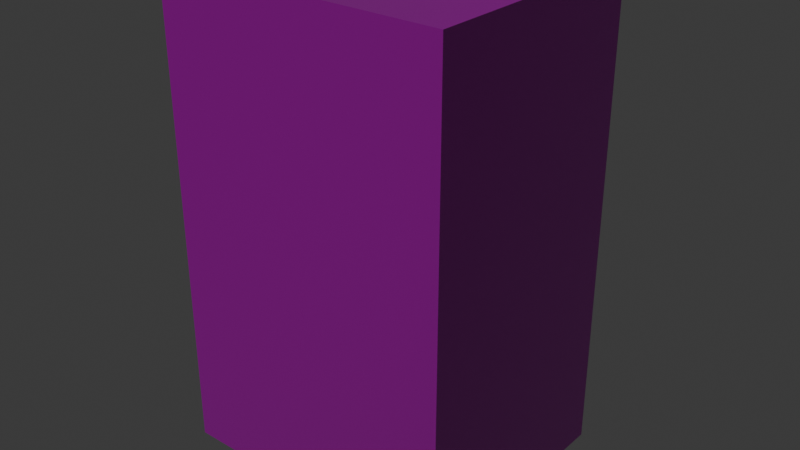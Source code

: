 # Source: safe.blend  (saved by Blender 5.0.118; exported with 4.5.12 LTS)
import bpy
from mathutils import Matrix  # noqa: F401  (used for matrix-valued properties, if any)

bpy.ops.wm.read_factory_settings(use_empty=True)
scene = bpy.context.scene
scene.name = 'Scene'

# ---- collections
col_collection = bpy.data.collections.new('Collection'); scene.collection.children.link(col_collection)

# ---- images (referenced by path relative to the original .blend; pixels are not part of the script)
import os
ASSET_DIR = os.environ.get("B2B_ASSET_DIR", "")  # directory of the original .blend (textures are referenced by path, not embedded)
HERE = os.path.dirname(os.path.abspath(__file__))  # packed textures are extracted next to this script under _unpacked/

def load_image(name, relpath, width, height, colorspace="sRGB"):
    """Load a texture the original file referenced (path relative to the .blend, or extracted next to this script)."""
    p = next((c for c in (os.path.join(HERE, relpath), os.path.join(ASSET_DIR, relpath)) if relpath and os.path.exists(c)), "")
    if p:
        img = bpy.data.images.load(p, check_existing=True)
        img.name = name
    else:  # same state as the original file: an image datablock whose file is absent (Cycles renders it pink)
        img = bpy.data.images.new(name, width, height)
        img.source = "FILE"
        img.filepath = "//" + (relpath or name)
    img.colorspace_settings.name = colorspace
    return img
img_safecolor = load_image('safeColor', 'Textures/safeColor.png', 1024, 1024, 'sRGB')
img_safenormal_png = load_image('safeNormal.png', 'Textures/safeNormal.png', 1024, 1024, 'Non-Color')

# ---- materials (node trees are filled in below, after node groups)
mat_darkness = bpy.data.materials.new('Darkness')
mat_darkness.alpha_threshold = 0.0
mat_darkness.use_backface_culling_lightprobe_volume = False
mat_darkness.roughness = 0.5
mat_darkness.line_color = (0.0, 0.0, 0.0, 1.0)
mat_safe = bpy.data.materials.new('safe')
mat_buttoms = bpy.data.materials.new('Buttoms')
mat_metall = bpy.data.materials.new('metall')
mat_color1 = bpy.data.materials.new('Color1')
mat_color2 = bpy.data.materials.new('Color2')
mat_color3 = bpy.data.materials.new('Color3')

# ---- node groups
ng_smooth_by_angle = bpy.data.node_groups.new('Smooth by Angle', 'GeometryNodeTree')
_s = ng_smooth_by_angle.interface.new_socket(name='Mesh', in_out='OUTPUT', socket_type='NodeSocketGeometry')
_s = ng_smooth_by_angle.interface.new_socket(name='Mesh', in_out='INPUT', socket_type='NodeSocketGeometry')
_s = ng_smooth_by_angle.interface.new_socket(name='Angle', in_out='INPUT', socket_type='NodeSocketFloat')
_s.subtype = 'ANGLE'
_s.default_value = 0.5236
_s.min_value = 0.0
_s.max_value = 3.142
_s.description = 'Maximum face angle for smooth edges'
_s = ng_smooth_by_angle.interface.new_socket(name='Ignore Sharpness', in_out='INPUT', socket_type='NodeSocketBool')
_s.force_non_field = True
ng_smooth_by_angle.is_modifier = True
_N = ng_smooth_by_angle.nodes; _L = ng_smooth_by_angle.links
n0 = _N.new('GeometryNodeSetShadeSmooth'); n0.name = 'Set Shade Smooth'; n0.location = (120, -80)
n0.domain = 'EDGE'
n1 = _N.new('GeometryNodeSetShadeSmooth'); n1.name = 'Set Shade Smooth.001'; n1.location = (300, -80)
n2 = _N.new('NodeGroupOutput'); n2.name = 'Group Output'; n2.location = (480, -80)
n3 = _N.new('GeometryNodeInputMeshEdgeAngle'); n3.name = 'Edge Angle'; n3.location = (-440, -240)
n4 = _N.new('NodeGroupInput'); n4.name = 'Group Input'; n4.location = (-80, -80)
n5 = _N.new('GeometryNodeInputEdgeSmooth'); n5.name = 'Is Edge Smooth'; n5.location = (-260, -120)
n6 = _N.new('GeometryNodeInputShadeSmooth'); n6.name = 'Is Shade Smooth'; n6.location = (-440, -397)
n7 = _N.new('FunctionNodeCompare'); n7.name = 'Compare'; n7.location = (-260, -260)
n7.operation = 'LESS_EQUAL'
n7.inputs[6].default_value = (0.0, 0.0, 0.0, 0.0)
n7.inputs[7].default_value = (0.0, 0.0, 0.0, 0.0)
n8 = _N.new('FunctionNodeBooleanMath'); n8.name = 'Boolean Math.001'; n8.location = (-80, -260)
n9 = _N.new('NodeGroupInput'); n9.name = 'Group Input.001'; n9.location = (-440, -329)
n10 = _N.new('NodeGroupInput'); n10.name = 'Group Input.002'; n10.location = (-259, -189)
n11 = _N.new('FunctionNodeBooleanMath'); n11.name = 'Boolean Math'; n11.location = (-80, -149)
n11.operation = 'OR'
n12 = _N.new('FunctionNodeBooleanMath'); n12.name = 'Boolean Math.002'; n12.location = (-260, -380)
n12.operation = 'OR'
n13 = _N.new('NodeGroupInput'); n13.name = 'Group Input.003'; n13.location = (-440, -460)
_L.new(n3.outputs[0], n7.inputs[0])
_L.new(n1.outputs[0], n2.inputs[0])
_L.new(n9.outputs[1], n7.inputs[1])
_L.new(n7.outputs[0], n8.inputs[0])
_L.new(n4.outputs[0], n0.inputs[0])
_L.new(n0.outputs[0], n1.inputs[0])
_L.new(n8.outputs[0], n0.inputs[2])
_L.new(n10.outputs[2], n11.inputs[1])
_L.new(n5.outputs[0], n11.inputs[0])
_L.new(n11.outputs[0], n0.inputs[1])
_L.new(n13.outputs[2], n12.inputs[1])
_L.new(n6.outputs[0], n12.inputs[0])
_L.new(n12.outputs[0], n8.inputs[1])
n2.is_active_output = True

# ---- material node trees
mat_darkness.use_nodes = True; mat_darkness.node_tree.nodes.clear()
_N = mat_darkness.node_tree.nodes; _L = mat_darkness.node_tree.links
n0 = _N.new('ShaderNodeOutputMaterial'); n0.name = 'Material Output'; n0.location = (200, 100)
n1 = _N.new('ShaderNodeBsdfPrincipled'); n1.name = 'Principled BSDF'; n1.location = (-200, 100)
n1.inputs[0].default_value = (0.0, 0.0, 0.0, 1.0)
n1.inputs[1].default_value = 1.0
n1.inputs[2].default_value = 1.0
_L.new(n1.outputs[0], n0.inputs[0])
n0.is_active_output = True
mat_safe.use_nodes = True; mat_safe.node_tree.nodes.clear()
_N = mat_safe.node_tree.nodes; _L = mat_safe.node_tree.links
n0 = _N.new('ShaderNodeBsdfPrincipled'); n0.name = 'Principled BSDF'; n0.location = (-200, 100)
n0.inputs[1].default_value = 0.7364
n0.inputs[2].default_value = 0.2273
n1 = _N.new('ShaderNodeOutputMaterial'); n1.name = 'Material Output'; n1.location = (200, 100)
n2 = _N.new('ShaderNodeTexImage'); n2.name = 'Image Texture'; n2.location = (30, -36)
n2.label = 'Base Color'
n2.image = img_safecolor
n3 = _N.new('ShaderNodeTexImage'); n3.name = 'Image Texture.002'; n3.location = (30, -316)
n3.label = 'Normal'
n3.image = img_safenormal_png
n4 = _N.new('ShaderNodeNormalMap'); n4.name = 'Normal Map'; n4.location = (-410, -30)
n4.uv_map = 'UVMap'
n4.inputs[0].default_value = 0.5
n5 = _N.new('NodeFrame'); n5.name = 'Frame.001'; n5.location = (-780, 336)
n5.label = 'Textures'
n5.width = 300
n2.parent = n5
n3.parent = n5
_L.new(n0.outputs[0], n1.inputs[0])
_L.new(n2.outputs[0], n0.inputs[0])
_L.new(n3.outputs[0], n4.inputs[1])
_L.new(n4.outputs[0], n0.inputs[5])
n1.is_active_output = True
mat_buttoms.use_nodes = True; mat_buttoms.node_tree.nodes.clear()
_N = mat_buttoms.node_tree.nodes; _L = mat_buttoms.node_tree.links
n0 = _N.new('ShaderNodeBsdfPrincipled'); n0.name = 'Principled BSDF'; n0.location = (-200, 100)
n0.inputs[0].default_value = (0.0, 0.0, 0.0, 1.0)
n1 = _N.new('ShaderNodeOutputMaterial'); n1.name = 'Material Output'; n1.location = (200, 100)
_L.new(n0.outputs[0], n1.inputs[0])
n1.is_active_output = True
mat_metall.use_nodes = True; mat_metall.node_tree.nodes.clear()
_N = mat_metall.node_tree.nodes; _L = mat_metall.node_tree.links
n0 = _N.new('ShaderNodeBsdfPrincipled'); n0.name = 'Principled BSDF'; n0.location = (-200, 100)
n0.inputs[0].default_value = (0.3947, 0.3947, 0.3947, 1.0)
n0.inputs[1].default_value = 1.0
n0.inputs[2].default_value = 0.3273
n1 = _N.new('ShaderNodeOutputMaterial'); n1.name = 'Material Output'; n1.location = (200, 100)
_L.new(n0.outputs[0], n1.inputs[0])
n1.is_active_output = True
mat_color1.use_nodes = True; mat_color1.node_tree.nodes.clear()
_N = mat_color1.node_tree.nodes; _L = mat_color1.node_tree.links
n0 = _N.new('ShaderNodeBsdfPrincipled'); n0.name = 'Principled BSDF'; n0.location = (-200, 100)
n0.inputs[0].default_value = (0.8, 0.0, 0.002029, 1.0)
n0.inputs[1].default_value = 1.0
n0.inputs[2].default_value = 0.0
n0.inputs[27].default_value = (0.7991, 0.0, 0.002124, 1.0)
n0.inputs[28].default_value = 0.4
n1 = _N.new('ShaderNodeOutputMaterial'); n1.name = 'Material Output'; n1.location = (200, 100)
_L.new(n0.outputs[0], n1.inputs[0])
n1.is_active_output = True
mat_color2.use_nodes = True; mat_color2.node_tree.nodes.clear()
_N = mat_color2.node_tree.nodes; _L = mat_color2.node_tree.links
n0 = _N.new('ShaderNodeBsdfPrincipled'); n0.name = 'Principled BSDF'; n0.location = (-194, 281)
n0.inputs[0].default_value = (0.00554, 0.0, 0.8, 1.0)
n0.inputs[1].default_value = 1.0
n0.inputs[2].default_value = 0.0
n0.inputs[27].default_value = (0.005605, 0.0, 0.7991, 1.0)
n0.inputs[28].default_value = 0.4
n1 = _N.new('ShaderNodeOutputMaterial'); n1.name = 'Material Output'; n1.location = (206, 281)
_L.new(n0.outputs[0], n1.inputs[0])
n1.is_active_output = True
mat_color3.use_nodes = True; mat_color3.node_tree.nodes.clear()
_N = mat_color3.node_tree.nodes; _L = mat_color3.node_tree.links
n0 = _N.new('ShaderNodeBsdfPrincipled'); n0.name = 'Principled BSDF'; n0.location = (-294, 369)
n0.inputs[0].default_value = (0.0, 0.8, 0.001703, 1.0)
n0.inputs[1].default_value = 1.0
n0.inputs[2].default_value = 0.0
n0.inputs[27].default_value = (0.0, 0.7991, 0.001821, 1.0)
n0.inputs[28].default_value = 0.4
n1 = _N.new('ShaderNodeOutputMaterial'); n1.name = 'Material Output'; n1.location = (106, 369)
_L.new(n0.outputs[0], n1.inputs[0])
n1.is_active_output = True

# ---- world
world_world = bpy.data.worlds.new('World'); scene.world = world_world
world_world.use_nodes = True; world_world.node_tree.nodes.clear()
_N = world_world.node_tree.nodes; _L = world_world.node_tree.links
n0 = _N.new('ShaderNodeOutputWorld'); n0.name = 'World Output'; n0.location = (200, 100)
n1 = _N.new('ShaderNodeBackground'); n1.name = 'Background'; n1.location = (-200, 100)
n1.inputs[0].default_value = (0.05088, 0.05088, 0.05088, 1.0)
_L.new(n1.outputs[0], n0.inputs[0])
n0.is_active_output = True
world_world.color = (0.05088, 0.05088, 0.05088)
world_world.sun_shadow_jitter_overblur = 0.0

# ---- meshes
me_cube = bpy.data.meshes.new('Cube')
me_cube.from_pydata([(0.2559, 0.2076, 0.4276), (0.2559, 0.2076, -0.4276), (0.2749, -0.2424, 0.4465), (0.2749, -0.2424, -0.4465), (-0.2559, 0.2076, 0.4276), (-0.2559, 0.2076, -0.4276), (-0.2749, -0.2424, 0.4465), (-0.2749, -0.2424, -0.4465), (0.2749, 0.2076, -0.4465), (-0.2749, 0.2076, -0.4465), (0.2749, 0.2076, 0.4465), (-0.2749, 0.2076, 0.4465), (0.2511, 0.1674, -0.4221), (-0.2511, 0.1674, -0.4221), (0.2511, 0.1674, 0.4221), (-0.2511, 0.1674, 0.4221), (0.2559, 0.1676, -0.4276), (-0.2559, 0.1676, -0.4276), (0.2559, 0.1676, 0.4276), (-0.2559, 0.1676, 0.4276), (0.2511, 0.2078, -0.4221), (-0.2511, 0.2078, -0.4221), (0.2511, 0.2078, 0.4221), (-0.2511, 0.2078, 0.4221), (0.1486, 0.1645, -0.473), (0.1486, 0.1732, -0.4276), (0.1573, 0.1622, -0.473), (0.1617, 0.1697, -0.4276), (0.1637, 0.1558, -0.473), (0.1712, 0.1602, -0.4276), (0.166, 0.1472, -0.473), (0.1747, 0.1472, -0.4276), (0.1637, 0.1385, -0.473), (0.1712, 0.1341, -0.4276), (0.1573, 0.1321, -0.473), (0.1617, 0.1246, -0.4276), (0.1486, 0.1298, -0.473), (0.1486, 0.1211, -0.4276), (0.14, 0.1321, -0.473), (0.1356, 0.1246, -0.4276), (0.1336, 0.1385, -0.473), (0.1261, 0.1341, -0.4276), (0.1313, 0.1472, -0.473), (0.1226, 0.1472, -0.4276), (0.1336, 0.1558, -0.473), (0.1261, 0.1602, -0.4276), (0.14, 0.1622, -0.473), (0.1356, 0.1697, -0.4276), (-0.1486, 0.1645, -0.473), (-0.1486, 0.1732, -0.4276), (-0.1573, 0.1622, -0.473), (-0.1617, 0.1697, -0.4276), (-0.1637, 0.1558, -0.473), (-0.1712, 0.1602, -0.4276), (-0.166, 0.1472, -0.473), (-0.1747, 0.1472, -0.4276), (-0.1637, 0.1385, -0.473), (-0.1712, 0.1341, -0.4276), (-0.1573, 0.1321, -0.473), (-0.1617, 0.1246, -0.4276), (-0.1486, 0.1298, -0.473), (-0.1486, 0.1211, -0.4276), (-0.14, 0.1321, -0.473), (-0.1356, 0.1246, -0.4276), (-0.1336, 0.1385, -0.473), (-0.1261, 0.1341, -0.4276), (-0.1313, 0.1472, -0.473), (-0.1226, 0.1472, -0.4276), (-0.1336, 0.1558, -0.473), (-0.1261, 0.1602, -0.4276), (-0.14, 0.1622, -0.473), (-0.1356, 0.1697, -0.4276), (0.1486, -0.1645, -0.473), (0.1486, -0.1732, -0.4276), (0.1573, -0.1622, -0.473), (0.1617, -0.1697, -0.4276), (0.1637, -0.1558, -0.473), (0.1712, -0.1602, -0.4276), (0.166, -0.1472, -0.473), (0.1747, -0.1472, -0.4276), (0.1637, -0.1385, -0.473), (0.1712, -0.1341, -0.4276), (0.1573, -0.1321, -0.473), (0.1617, -0.1246, -0.4276), (0.1486, -0.1298, -0.473), (0.1486, -0.1211, -0.4276), (0.14, -0.1321, -0.473), (0.1356, -0.1246, -0.4276), (0.1336, -0.1385, -0.473), (0.1261, -0.1341, -0.4276), (0.1313, -0.1472, -0.473), (0.1226, -0.1472, -0.4276), (0.1336, -0.1558, -0.473), (0.1261, -0.1602, -0.4276), (0.14, -0.1622, -0.473), (0.1356, -0.1697, -0.4276), (-0.1486, -0.1645, -0.473), (-0.1486, -0.1732, -0.4276), (-0.1573, -0.1622, -0.473), (-0.1617, -0.1697, -0.4276), (-0.1637, -0.1558, -0.473), (-0.1712, -0.1602, -0.4276), (-0.166, -0.1472, -0.473), (-0.1747, -0.1472, -0.4276), (-0.1637, -0.1385, -0.473), (-0.1712, -0.1341, -0.4276), (-0.1573, -0.1321, -0.473), (-0.1617, -0.1246, -0.4276), (-0.1486, -0.1298, -0.473), (-0.1486, -0.1211, -0.4276), (-0.14, -0.1321, -0.473), (-0.1356, -0.1246, -0.4276), (-0.1336, -0.1385, -0.473), (-0.1261, -0.1341, -0.4276), (-0.1313, -0.1472, -0.473), (-0.1226, -0.1472, -0.4276), (-0.1336, -0.1558, -0.473), (-0.1261, -0.1602, -0.4276), (-0.14, -0.1622, -0.473), (-0.1356, -0.1697, -0.4276), (-0.1175, 0.227, -0.03986), (-0.1175, 0.1874, -0.04853), (-0.1307, 0.227, -0.03724), (-0.134, 0.1874, -0.04525), (-0.1418, 0.227, -0.02977), (-0.148, 0.1874, -0.0359), (-0.1493, 0.227, -0.01859), (-0.1573, 0.1874, -0.02191), (-0.1519, 0.227, -0.005403), (-0.1606, 0.1874, -0.005403), (-0.1493, 0.227, 0.007783), (-0.1573, 0.1874, 0.0111), (-0.1418, 0.227, 0.01896), (-0.148, 0.1874, 0.0251), (-0.1307, 0.227, 0.02643), (-0.134, 0.1874, 0.03444), (-0.1175, 0.227, 0.02905), (-0.1175, 0.1874, 0.03773), (-0.1043, 0.227, 0.02643), (-0.09311, 0.227, 0.01896), (-0.08564, 0.227, 0.007783), (-0.08302, 0.227, -0.005403), (-0.08564, 0.227, -0.01859), (-0.09311, 0.227, -0.02977), (-0.1043, 0.227, -0.03724), (-0.1175, 0.2175, -0.04853), (-0.134, 0.2175, -0.04525), (-0.148, 0.2175, -0.0359), (-0.1573, 0.2175, -0.02191), (-0.1606, 0.2175, -0.005403), (-0.1573, 0.2175, 0.0111), (-0.148, 0.2175, 0.0251), (-0.134, 0.2175, 0.03444), (-0.1175, 0.2175, 0.03773), (-0.101, 0.2175, 0.03444), (-0.08698, 0.2175, 0.0251), (-0.07763, 0.2175, 0.0111), (-0.07434, 0.2175, -0.005403), (-0.07763, 0.2175, -0.02191), (-0.08698, 0.2175, -0.0359), (-0.101, 0.2175, -0.04525), (0.06952, 0.1874, -0.04853), (0.06952, 0.1874, 0.03773), (0.08602, 0.1874, 0.03444), (0.1, 0.1874, 0.0251), (0.1094, 0.1874, 0.0111), (0.1126, 0.1874, -0.005403), (0.1094, 0.1874, -0.02191), (0.1, 0.1874, -0.0359), (0.08602, 0.1874, -0.04525), (0.06952, 0.2175, -0.04853), (0.06952, 0.2175, 0.03773), (0.08602, 0.2175, 0.03444), (0.1, 0.2175, 0.0251), (0.1094, 0.2175, 0.0111), (0.1126, 0.2175, -0.005403), (0.1094, 0.2175, -0.02191), (0.1, 0.2175, -0.0359), (0.08602, 0.2175, -0.04525), (-0.1175, 0.2278, -0.01844), (-0.1225, 0.2278, -0.01745), (-0.1267, 0.2278, -0.01462), (-0.1295, 0.2278, -0.01039), (-0.1295, 0.2278, -0.0004134), (-0.1267, 0.2278, 0.003817), (-0.1225, 0.2278, 0.006643), (-0.1175, 0.2278, 0.007636), (-0.1125, 0.2278, 0.006643), (-0.1083, 0.2278, 0.003817), (-0.1054, 0.2278, -0.0004134), (-0.1054, 0.2278, -0.01039), (-0.1083, 0.2278, -0.01462), (-0.1125, 0.2278, -0.01745), (-0.1175, 0.2335, -0.04549), (-0.1175, 0.2329, -0.04853), (-0.134, 0.2329, -0.04525), (-0.1328, 0.2335, -0.04244), (-0.148, 0.2329, -0.0359), (-0.1458, 0.2335, -0.03375), (-0.1573, 0.2329, -0.02191), (-0.1545, 0.2335, -0.02074), (-0.1606, 0.2329, -0.005403), (-0.1576, 0.2335, -0.005403), (-0.1573, 0.2329, 0.0111), (-0.1545, 0.2335, 0.009936), (-0.148, 0.2329, 0.0251), (-0.1458, 0.2335, 0.02294), (-0.134, 0.2329, 0.03444), (-0.1328, 0.2335, 0.03163), (-0.1175, 0.2329, 0.03773), (-0.1175, 0.2335, 0.03468), (-0.101, 0.2329, 0.03444), (-0.1021, 0.2335, 0.03163), (-0.08698, 0.2329, 0.0251), (-0.08913, 0.2335, 0.02294), (-0.07763, 0.2329, 0.0111), (-0.08044, 0.2335, 0.009936), (-0.07434, 0.2329, -0.005403), (-0.07739, 0.2335, -0.005403), (-0.07763, 0.2329, -0.02191), (-0.08044, 0.2335, -0.02074), (-0.08698, 0.2329, -0.0359), (-0.08913, 0.2335, -0.03375), (-0.101, 0.2329, -0.04525), (-0.1021, 0.2335, -0.04244), (-0.1175, 0.2411, -0.03612), (-0.1292, 0.2411, -0.03378), (-0.1392, 0.2411, -0.02713), (-0.1459, 0.2411, -0.01039), (-0.1482, 0.2411, -0.005403), (-0.1459, 0.2411, -0.0004134), (-0.1392, 0.2411, 0.01632), (-0.1292, 0.2411, 0.02298), (-0.1175, 0.2411, 0.02532), (-0.1057, 0.2411, 0.02298), (-0.09575, 0.2411, 0.01632), (-0.08909, 0.2411, -0.0004135), (-0.08675, 0.2411, -0.005403), (-0.08909, 0.2411, -0.01039), (-0.09575, 0.2411, -0.02713), (-0.1057, 0.2411, -0.03378), (-0.1386, 0.25, -0.007937), (-0.1403, 0.25, -0.005403), (-0.1386, 0.25, -0.002869), (-0.09634, 0.25, -0.002869), (-0.0946, 0.25, -0.005403), (-0.09634, 0.25, -0.007937), (-0.1295, 0.25, -0.01039), (-0.1305, 0.25, -0.005403), (-0.1295, 0.25, -0.0004134), (-0.1054, 0.25, -0.0004134), (-0.1044, 0.25, -0.005403), (-0.1054, 0.25, -0.01039), (-0.05538, 0.223, 0.0002702), (-0.05538, 0.223, 0.0289), (-0.05538, 0.231, 0.0002702), (-0.05538, 0.231, 0.0289), (-0.02675, 0.223, 0.0002702), (-0.02675, 0.223, 0.0289), (-0.02675, 0.231, 0.0002702), (-0.02675, 0.231, 0.0289), (-0.009157, 0.223, 0.0002702), (-0.009157, 0.223, 0.0289), (-0.009157, 0.231, 0.0002702), (-0.009157, 0.231, 0.0289), (0.01947, 0.223, 0.0002702), (0.01947, 0.223, 0.0289), (0.01947, 0.231, 0.0002702), (0.01947, 0.231, 0.0289), (0.03707, 0.223, 0.0002702), (0.03707, 0.223, 0.0289), (0.03707, 0.231, 0.0002702), (0.03707, 0.231, 0.0289), (0.06569, 0.223, 0.0002702), (0.06569, 0.223, 0.0289), (0.06569, 0.231, 0.0002702), (0.06569, 0.231, 0.0289), (-0.04107, 0.2267, -0.01179), (-0.04107, 0.197, -0.01179), (-0.03538, 0.2267, -0.01292), (-0.03538, 0.197, -0.01292), (-0.03056, 0.2267, -0.01614), (-0.03056, 0.197, -0.01614), (-0.02733, 0.2267, -0.02097), (-0.02733, 0.197, -0.02097), (-0.0262, 0.2267, -0.02665), (-0.0262, 0.197, -0.02665), (-0.02733, 0.2267, -0.03234), (-0.02733, 0.197, -0.03234), (-0.03056, 0.2267, -0.03716), (-0.03056, 0.197, -0.03716), (-0.03538, 0.2267, -0.04039), (-0.03538, 0.197, -0.04039), (-0.04107, 0.2267, -0.04152), (-0.04107, 0.197, -0.04152), (-0.04676, 0.2267, -0.04039), (-0.04676, 0.197, -0.04039), (-0.05158, 0.2267, -0.03716), (-0.05158, 0.197, -0.03716), (-0.0548, 0.2267, -0.03234), (-0.0548, 0.197, -0.03234), (-0.05593, 0.2267, -0.02665), (-0.05593, 0.197, -0.02665), (-0.0548, 0.2267, -0.02097), (-0.0548, 0.197, -0.02097), (-0.05158, 0.2267, -0.01614), (-0.05158, 0.197, -0.01614), (-0.04676, 0.2267, -0.01292), (-0.04676, 0.197, -0.01292), (0.005156, 0.2267, -0.01179), (0.005156, 0.197, -0.01179), (0.01084, 0.2267, -0.01292), (0.01084, 0.197, -0.01292), (0.01567, 0.2267, -0.01614), (0.01567, 0.197, -0.01614), (0.01889, 0.2267, -0.02097), (0.01889, 0.197, -0.02097), (0.02002, 0.2267, -0.02665), (0.02002, 0.197, -0.02665), (0.01889, 0.2267, -0.03234), (0.01889, 0.197, -0.03234), (0.01567, 0.2267, -0.03716), (0.01567, 0.197, -0.03716), (0.01084, 0.2267, -0.04039), (0.01084, 0.197, -0.04039), (0.005156, 0.2267, -0.04152), (0.005156, 0.197, -0.04152), (-0.0005322, 0.2267, -0.04039), (-0.0005322, 0.197, -0.04039), (-0.005354, 0.2267, -0.03716), (-0.005354, 0.197, -0.03716), (-0.008577, 0.2267, -0.03234), (-0.008577, 0.197, -0.03234), (-0.009708, 0.2267, -0.02665), (-0.009708, 0.197, -0.02665), (-0.008577, 0.2267, -0.02097), (-0.008577, 0.197, -0.02097), (-0.005354, 0.2267, -0.01614), (-0.005354, 0.197, -0.01614), (-0.0005322, 0.2267, -0.01292), (-0.0005322, 0.197, -0.01292), (0.05138, 0.2267, -0.01179), (0.05138, 0.197, -0.01179), (0.05707, 0.2267, -0.01292), (0.05707, 0.197, -0.01292), (0.06189, 0.2267, -0.01614), (0.06189, 0.197, -0.01614), (0.06511, 0.2267, -0.02097), (0.06511, 0.197, -0.02097), (0.06624, 0.2267, -0.02665), (0.06624, 0.197, -0.02665), (0.06511, 0.2267, -0.03234), (0.06511, 0.197, -0.03234), (0.06189, 0.2267, -0.03716), (0.06189, 0.197, -0.03716), (0.05707, 0.2267, -0.04039), (0.05707, 0.197, -0.04039), (0.05138, 0.2267, -0.04152), (0.05138, 0.197, -0.04152), (0.04569, 0.2267, -0.04039), (0.04569, 0.197, -0.04039), (0.04087, 0.2267, -0.03716), (0.04087, 0.197, -0.03716), (0.03765, 0.2267, -0.03234), (0.03765, 0.197, -0.03234), (0.03652, 0.2267, -0.02665), (0.03652, 0.197, -0.02665), (0.03765, 0.2267, -0.02097), (0.03765, 0.197, -0.02097), (0.04087, 0.2267, -0.01614), (0.04087, 0.197, -0.01614), (0.04569, 0.2267, -0.01292), (0.04569, 0.197, -0.01292), (-0.04107, 0.2345, -0.01643), (-0.03975, 0.2345, -0.01721), (-0.03975, 0.2345, -0.0361), (-0.04107, 0.2345, -0.03688), (-0.04239, 0.2345, -0.0361), (-0.04239, 0.2345, -0.01721), (0.005156, 0.2345, -0.01643), (0.006476, 0.2345, -0.01721), (0.006476, 0.2345, -0.0361), (0.005156, 0.2345, -0.03688), (0.003836, 0.2345, -0.0361), (0.003836, 0.2345, -0.01721), (0.05138, 0.2345, -0.01643), (0.0527, 0.2345, -0.01721), (0.0527, 0.2345, -0.0361), (0.05138, 0.2345, -0.03688), (0.05006, 0.2345, -0.0361), (0.05006, 0.2345, -0.01721), (-0.05725, 0.2002, -0.004186), (-0.05984, 0.2002, -0.001598), (-0.05854, 0.2002, -0.00384), (-0.05949, 0.2002, -0.002891), (-0.05725, 0.2002, 0.03335), (-0.05984, 0.2002, 0.03077), (-0.05854, 0.2002, 0.03301), (-0.05949, 0.2002, 0.03206), (-0.05725, 0.2252, -0.004186), (-0.05984, 0.2252, -0.001598), (-0.05725, 0.2278, -0.001598), (-0.05854, 0.2252, -0.00384), (-0.05725, 0.2265, -0.00384), (-0.05849, 0.2265, -0.003505), (-0.05949, 0.2265, -0.001598), (-0.05949, 0.2252, -0.002891), (-0.05916, 0.2265, -0.002836), (-0.05725, 0.2275, -0.002891), (-0.05854, 0.2275, -0.001598), (-0.05849, 0.2271, -0.002836), (-0.05725, 0.2252, 0.03335), (-0.05725, 0.2278, 0.03077), (-0.05984, 0.2252, 0.03077), (-0.05725, 0.2265, 0.03301), (-0.05854, 0.2252, 0.03301), (-0.05849, 0.2265, 0.03267), (-0.05854, 0.2275, 0.03077), (-0.05725, 0.2275, 0.03206), (-0.05849, 0.2271, 0.032), (-0.05949, 0.2252, 0.03206), (-0.05949, 0.2265, 0.03077), (-0.05916, 0.2265, 0.032), (-0.02489, 0.2002, -0.004186), (-0.0223, 0.2002, -0.001598), (-0.02359, 0.2002, -0.00384), (-0.02264, 0.2002, -0.002891), (-0.02489, 0.2002, 0.03335), (-0.0223, 0.2002, 0.03077), (-0.02359, 0.2002, 0.03301), (-0.02264, 0.2002, 0.03206), (-0.02489, 0.2252, -0.004186), (-0.02489, 0.2278, -0.001598), (-0.0223, 0.2252, -0.001598), (-0.02489, 0.2265, -0.00384), (-0.02359, 0.2252, -0.00384), (-0.02365, 0.2265, -0.003505), (-0.02359, 0.2275, -0.001598), (-0.02489, 0.2275, -0.002891), (-0.02365, 0.2271, -0.002836), (-0.02264, 0.2252, -0.002891), (-0.02264, 0.2265, -0.001598), (-0.02298, 0.2265, -0.002836), (-0.02489, 0.2252, 0.03335), (-0.0223, 0.2252, 0.03077), (-0.02489, 0.2278, 0.03077), (-0.02359, 0.2252, 0.03301), (-0.02489, 0.2265, 0.03301), (-0.02365, 0.2265, 0.03267), (-0.02264, 0.2265, 0.03077), (-0.02264, 0.2252, 0.03206), (-0.02298, 0.2265, 0.032), (-0.02489, 0.2275, 0.03206), (-0.02359, 0.2275, 0.03077), (-0.02365, 0.2271, 0.032), (-0.01103, 0.2002, -0.004186), (-0.01361, 0.2002, -0.001598), (-0.01232, 0.2002, -0.00384), (-0.01327, 0.2002, -0.002891), (-0.01103, 0.2002, 0.03335), (-0.01361, 0.2002, 0.03077), (-0.01232, 0.2002, 0.03301), (-0.01327, 0.2002, 0.03206), (-0.01103, 0.2252, -0.004186), (-0.01361, 0.2252, -0.001598), (-0.01103, 0.2278, -0.001598), (-0.01232, 0.2252, -0.00384), (-0.01103, 0.2265, -0.00384), (-0.01226, 0.2265, -0.003505), (-0.01327, 0.2265, -0.001598), (-0.01327, 0.2252, -0.002891), (-0.01293, 0.2265, -0.002836), (-0.01103, 0.2275, -0.002891), (-0.01232, 0.2275, -0.001598), (-0.01226, 0.2271, -0.002836), (-0.01103, 0.2252, 0.03335), (-0.01103, 0.2278, 0.03077), (-0.01361, 0.2252, 0.03077), (-0.01103, 0.2265, 0.03301), (-0.01232, 0.2252, 0.03301), (-0.01226, 0.2265, 0.03267), (-0.01232, 0.2275, 0.03077), (-0.01103, 0.2275, 0.03206), (-0.01226, 0.2271, 0.032), (-0.01327, 0.2252, 0.03206), (-0.01327, 0.2265, 0.03077), (-0.01293, 0.2265, 0.032), (0.02134, 0.2002, -0.004186), (0.02393, 0.2002, -0.001598), (0.02263, 0.2002, -0.00384), (0.02358, 0.2002, -0.002891), (0.02134, 0.2002, 0.03335), (0.02393, 0.2002, 0.03077), (0.02263, 0.2002, 0.03301), (0.02358, 0.2002, 0.03206), (0.02134, 0.2252, -0.004186), (0.02134, 0.2278, -0.001598), (0.02393, 0.2252, -0.001598), (0.02134, 0.2265, -0.00384), (0.02263, 0.2252, -0.00384), (0.02258, 0.2265, -0.003505), (0.02263, 0.2275, -0.001598), (0.02134, 0.2275, -0.002891), (0.02258, 0.2271, -0.002836), (0.02358, 0.2252, -0.002891), (0.02358, 0.2265, -0.001598), (0.02324, 0.2265, -0.002836), (0.02134, 0.2252, 0.03335), (0.02393, 0.2252, 0.03077), (0.02134, 0.2278, 0.03077), (0.02263, 0.2252, 0.03301), (0.02134, 0.2265, 0.03301), (0.02258, 0.2265, 0.03267), (0.02358, 0.2265, 0.03077), (0.02358, 0.2252, 0.03206), (0.02324, 0.2265, 0.032), (0.02134, 0.2275, 0.03206), (0.02263, 0.2275, 0.03077), (0.02258, 0.2271, 0.032), (0.0352, 0.2002, -0.004186), (0.03261, 0.2002, -0.001598), (0.03391, 0.2002, -0.00384), (0.03296, 0.2002, -0.002891), (0.0352, 0.2002, 0.03335), (0.03261, 0.2002, 0.03077), (0.03391, 0.2002, 0.03301), (0.03296, 0.2002, 0.03206), (0.0352, 0.2252, -0.004186), (0.03261, 0.2252, -0.001598), (0.0352, 0.2278, -0.001598), (0.03391, 0.2252, -0.00384), (0.0352, 0.2265, -0.00384), (0.03396, 0.2265, -0.003505), (0.03296, 0.2265, -0.001598), (0.03296, 0.2252, -0.002891), (0.03329, 0.2265, -0.002836), (0.0352, 0.2275, -0.002891), (0.03391, 0.2275, -0.001598), (0.03396, 0.2271, -0.002836), (0.0352, 0.2252, 0.03335), (0.0352, 0.2278, 0.03077), (0.03261, 0.2252, 0.03077), (0.0352, 0.2265, 0.03301), (0.03391, 0.2252, 0.03301), (0.03396, 0.2265, 0.03267), (0.03391, 0.2275, 0.03077), (0.0352, 0.2275, 0.03206), (0.03396, 0.2271, 0.032), (0.03296, 0.2252, 0.03206), (0.03296, 0.2265, 0.03077), (0.03329, 0.2265, 0.032), (0.06756, 0.2002, -0.004186), (0.07015, 0.2002, -0.001598), (0.06885, 0.2002, -0.00384), (0.0698, 0.2002, -0.002891), (0.06756, 0.2002, 0.03335), (0.07015, 0.2002, 0.03077), (0.06885, 0.2002, 0.03301), (0.0698, 0.2002, 0.03206), (0.06756, 0.2252, -0.004186), (0.06756, 0.2278, -0.001598), (0.07015, 0.2252, -0.001598), (0.06756, 0.2265, -0.00384), (0.06885, 0.2252, -0.00384), (0.0688, 0.2265, -0.003505), (0.06885, 0.2275, -0.001598), (0.06756, 0.2275, -0.002891), (0.0688, 0.2271, -0.002836), (0.0698, 0.2252, -0.002891), (0.0698, 0.2265, -0.001598), (0.06947, 0.2265, -0.002836), (0.06756, 0.2252, 0.03335), (0.07015, 0.2252, 0.03077), (0.06756, 0.2278, 0.03077), (0.06885, 0.2252, 0.03301), (0.06756, 0.2265, 0.03301), (0.0688, 0.2265, 0.03267), (0.0698, 0.2265, 0.03077), (0.0698, 0.2252, 0.03206), (0.06947, 0.2265, 0.032), (0.06756, 0.2275, 0.03206), (0.06885, 0.2275, 0.03077), (0.0688, 0.2271, 0.032)], [], [(10, 11, 6, 2), (3, 2, 6, 7), (7, 6, 11, 9), (9, 8, 3, 7), (8, 10, 2, 3), (5, 4, 19, 17), (5, 1, 8, 9), (1, 0, 10, 8), (4, 5, 9, 11), (0, 4, 11, 10), (14, 12, 20, 22), (1, 5, 17, 16), (4, 0, 18, 19), (0, 1, 16, 18), (13, 12, 16, 17), (12, 14, 18, 16), (15, 13, 17, 19), (14, 15, 19, 18), (21, 23, 22, 20), (13, 15, 23, 21), (12, 13, 21, 20), (15, 14, 22, 23), (24, 25, 27, 26), (26, 27, 29, 28), (28, 29, 31, 30), (30, 31, 33, 32), (32, 33, 35, 34), (34, 35, 37, 36), (36, 37, 39, 38), (38, 39, 41, 40), (40, 41, 43, 42), (42, 43, 45, 44), (27, 25, 47, 45, 43, 41, 39, 37, 35, 33, 31, 29), (44, 45, 47, 46), (46, 47, 25, 24), (24, 26, 28, 30, 32, 34, 36, 38, 40, 42, 44, 46), (48, 50, 51, 49), (50, 52, 53, 51), (52, 54, 55, 53), (54, 56, 57, 55), (56, 58, 59, 57), (58, 60, 61, 59), (60, 62, 63, 61), (62, 64, 65, 63), (64, 66, 67, 65), (66, 68, 69, 67), (51, 53, 55, 57, 59, 61, 63, 65, 67, 69, 71, 49), (68, 70, 71, 69), (70, 48, 49, 71), (48, 70, 68, 66, 64, 62, 60, 58, 56, 54, 52, 50), (72, 74, 75, 73), (74, 76, 77, 75), (76, 78, 79, 77), (78, 80, 81, 79), (80, 82, 83, 81), (82, 84, 85, 83), (84, 86, 87, 85), (86, 88, 89, 87), (88, 90, 91, 89), (90, 92, 93, 91), (75, 77, 79, 81, 83, 85, 87, 89, 91, 93, 95, 73), (92, 94, 95, 93), (94, 72, 73, 95), (72, 94, 92, 90, 88, 86, 84, 82, 80, 78, 76, 74), (96, 97, 99, 98), (98, 99, 101, 100), (100, 101, 103, 102), (102, 103, 105, 104), (104, 105, 107, 106), (106, 107, 109, 108), (108, 109, 111, 110), (110, 111, 113, 112), (112, 113, 115, 114), (114, 115, 117, 116), (99, 97, 119, 117, 115, 113, 111, 109, 107, 105, 103, 101), (116, 117, 119, 118), (118, 119, 97, 96), (96, 98, 100, 102, 104, 106, 108, 110, 112, 114, 116, 118), (145, 121, 123, 146), (146, 123, 125, 147), (147, 125, 127, 148), (148, 127, 129, 149), (149, 129, 131, 150), (150, 131, 133, 151), (151, 133, 135, 152), (152, 135, 137, 153), (155, 154, 172, 173), (156, 155, 173, 174), (121, 145, 170, 161), (157, 156, 174, 175), (158, 157, 175, 176), (171, 162, 163, 172), (172, 163, 164, 173), (173, 164, 165, 174), (174, 165, 166, 175), (175, 166, 167, 176), (176, 167, 168, 177), (177, 168, 169, 178), (178, 169, 161, 170), (153, 137, 162, 171), (154, 153, 171, 172), (145, 160, 178, 170), (160, 159, 177, 178), (159, 158, 176, 177), (140, 141, 237, 236), (183, 184, 185, 186, 187, 188, 189), (128, 130, 230, 229), (141, 142, 238, 237), (130, 132, 231, 230), (142, 143, 239, 238), (132, 134, 232, 231), (143, 144, 240, 239), (134, 136, 233, 232), (120, 122, 226, 225), (144, 120, 225, 240), (136, 138, 234, 233), (122, 124, 227, 226), (138, 139, 235, 234), (124, 126, 228, 227), (139, 140, 236, 235), (126, 128, 229, 228), (194, 195, 196, 193), (195, 197, 198, 196), (197, 199, 200, 198), (199, 201, 202, 200), (201, 203, 204, 202), (203, 205, 206, 204), (205, 207, 208, 206), (207, 209, 210, 208), (209, 211, 212, 210), (211, 213, 214, 212), (213, 215, 216, 214), (215, 217, 218, 216), (217, 219, 220, 218), (219, 221, 222, 220), (221, 223, 224, 222), (223, 194, 193, 224), (122, 120, 193, 196), (223, 160, 145, 194), (194, 145, 146, 195), (120, 144, 224, 193), (195, 146, 147, 197), (124, 122, 196, 198), (197, 147, 148, 199), (126, 124, 198, 200), (199, 148, 149, 201), (128, 126, 200, 202), (201, 149, 150, 203), (130, 128, 202, 204), (203, 150, 151, 205), (132, 130, 204, 206), (205, 151, 152, 207), (134, 132, 206, 208), (207, 152, 153, 209), (136, 134, 208, 210), (209, 153, 154, 211), (138, 136, 210, 212), (211, 154, 155, 213), (139, 138, 212, 214), (213, 155, 156, 215), (140, 139, 214, 216), (215, 156, 157, 217), (141, 140, 216, 218), (217, 157, 158, 219), (142, 141, 218, 220), (219, 158, 159, 221), (143, 142, 220, 222), (221, 159, 160, 223), (144, 143, 222, 224), (180, 179, 225, 226), (181, 180, 226, 227), (182, 181, 227, 228), (238, 190, 252, 246), (183, 189, 250, 249), (184, 183, 230, 231), (185, 184, 231, 232), (186, 185, 232, 233), (187, 186, 233, 234), (188, 187, 234, 235), (189, 188, 235, 236), (236, 237, 245, 244), (229, 230, 243, 242), (191, 190, 238, 239), (192, 191, 239, 240), (179, 192, 240, 225), (248, 247, 241, 242), (230, 183, 249, 243), (182, 190, 191, 192, 179, 180, 181), (249, 248, 242, 243), (251, 250, 244, 245), (252, 251, 245, 246), (250, 251, 252, 247, 248, 249), (237, 238, 246, 245), (182, 228, 241, 247), (190, 182, 247, 252), (228, 229, 242, 241), (189, 236, 244, 250), (253, 254, 256, 255), (255, 256, 260, 259), (259, 260, 258, 257), (255, 259, 257, 253), (260, 256, 254, 258), (261, 262, 264, 263), (263, 264, 268, 267), (267, 268, 266, 265), (263, 267, 265, 261), (268, 264, 262, 266), (269, 270, 272, 271), (271, 272, 276, 275), (275, 276, 274, 273), (271, 275, 273, 269), (276, 272, 270, 274), (277, 278, 280, 279), (279, 280, 282, 281), (281, 282, 284, 283), (283, 284, 286, 285), (285, 286, 288, 287), (287, 288, 290, 289), (289, 290, 292, 291), (291, 292, 294, 293), (293, 294, 296, 295), (295, 296, 298, 297), (297, 298, 300, 299), (299, 300, 302, 301), (301, 302, 304, 303), (303, 304, 306, 305), (305, 306, 308, 307), (307, 308, 278, 277), (293, 295, 377, 376), (309, 310, 312, 311), (311, 312, 314, 313), (313, 314, 316, 315), (315, 316, 318, 317), (317, 318, 320, 319), (319, 320, 322, 321), (321, 322, 324, 323), (323, 324, 326, 325), (325, 326, 328, 327), (327, 328, 330, 329), (329, 330, 332, 331), (331, 332, 334, 333), (333, 334, 336, 335), (335, 336, 338, 337), (337, 338, 340, 339), (339, 340, 310, 309), (357, 359, 389, 388), (341, 342, 344, 343), (343, 344, 346, 345), (345, 346, 348, 347), (347, 348, 350, 349), (349, 350, 352, 351), (351, 352, 354, 353), (353, 354, 356, 355), (355, 356, 358, 357), (357, 358, 360, 359), (359, 360, 362, 361), (361, 362, 364, 363), (363, 364, 366, 365), (365, 366, 368, 367), (367, 368, 370, 369), (369, 370, 372, 371), (371, 372, 342, 341), (307, 277, 373, 378), (373, 374, 375, 376, 377, 378), (355, 343, 345, 347, 349, 351, 353), (371, 359, 361, 363, 365, 367, 369), (323, 311, 313, 315, 317, 319, 321), (339, 327, 329, 331, 333, 335, 337), (307, 295, 297, 299, 301, 303, 305), (291, 279, 281, 283, 285, 287, 289), (379, 380, 381, 382, 383, 384), (385, 386, 387, 388, 389, 390), (323, 325, 382, 381), (343, 355, 387, 386), (309, 311, 380, 379), (359, 371, 390, 389), (339, 309, 379, 384), (311, 323, 381, 380), (327, 339, 384, 383), (325, 327, 383, 382), (355, 357, 388, 387), (291, 293, 376, 375), (341, 343, 386, 385), (279, 291, 375, 374), (277, 279, 374, 373), (295, 307, 378, 377), (371, 341, 385, 390), (399, 402, 404, 403), (402, 406, 407, 404), (400, 405, 407, 406), (405, 409, 410, 407), (401, 408, 410, 409), (408, 403, 404, 410), (404, 407, 410), (411, 414, 416, 415), (414, 418, 419, 416), (412, 417, 419, 418), (417, 421, 422, 419), (413, 420, 422, 421), (420, 415, 416, 422), (416, 419, 422), (431, 434, 436, 435), (434, 438, 439, 436), (432, 437, 439, 438), (437, 441, 442, 439), (433, 440, 442, 441), (440, 435, 436, 442), (436, 439, 442), (443, 446, 448, 447), (446, 450, 451, 448), (444, 449, 451, 450), (449, 453, 454, 451), (445, 452, 454, 453), (452, 447, 448, 454), (448, 451, 454), (463, 466, 468, 467), (466, 470, 471, 468), (464, 469, 471, 470), (469, 473, 474, 471), (465, 472, 474, 473), (472, 467, 468, 474), (468, 471, 474), (475, 478, 480, 479), (478, 482, 483, 480), (476, 481, 483, 482), (481, 485, 486, 483), (477, 484, 486, 485), (484, 479, 480, 486), (480, 483, 486), (495, 498, 500, 499), (498, 502, 503, 500), (496, 501, 503, 502), (501, 505, 506, 503), (497, 504, 506, 505), (504, 499, 500, 506), (500, 503, 506), (507, 510, 512, 511), (510, 514, 515, 512), (508, 513, 515, 514), (513, 517, 518, 515), (509, 516, 518, 517), (516, 511, 512, 518), (512, 515, 518), (527, 530, 532, 531), (530, 534, 535, 532), (528, 533, 535, 534), (533, 537, 538, 535), (529, 536, 538, 537), (536, 531, 532, 538), (532, 535, 538), (539, 542, 544, 543), (542, 546, 547, 544), (540, 545, 547, 546), (545, 549, 550, 547), (541, 548, 550, 549), (548, 543, 544, 550), (544, 547, 550), (559, 562, 564, 563), (562, 566, 567, 564), (560, 565, 567, 566), (565, 569, 570, 567), (561, 568, 570, 569), (568, 563, 564, 570), (564, 567, 570), (571, 574, 576, 575), (574, 578, 579, 576), (572, 577, 579, 578), (577, 581, 582, 579), (573, 580, 582, 581), (580, 575, 576, 582), (576, 579, 582), (399, 391, 393, 402), (402, 393, 394, 406), (406, 394, 392, 400), (395, 411, 415, 397), (397, 415, 420, 398), (398, 420, 413, 396), (412, 401, 409, 417), (417, 409, 405, 421), (421, 405, 400, 413), (431, 399, 403, 434), (434, 403, 408, 438), (438, 408, 401, 432), (411, 443, 447, 414), (414, 447, 452, 418), (418, 452, 445, 412), (444, 433, 441, 449), (449, 441, 437, 453), (453, 437, 432, 445), (423, 431, 435, 425), (425, 435, 440, 426), (426, 440, 433, 424), (443, 427, 429, 446), (446, 429, 430, 450), (450, 430, 428, 444), (463, 455, 457, 466), (466, 457, 458, 470), (470, 458, 456, 464), (459, 475, 479, 461), (461, 479, 484, 462), (462, 484, 477, 460), (476, 465, 473, 481), (481, 473, 469, 485), (485, 469, 464, 477), (495, 463, 467, 498), (498, 467, 472, 502), (502, 472, 465, 496), (475, 507, 511, 478), (478, 511, 516, 482), (482, 516, 509, 476), (508, 497, 505, 513), (513, 505, 501, 517), (517, 501, 496, 509), (487, 495, 499, 489), (489, 499, 504, 490), (490, 504, 497, 488), (507, 491, 493, 510), (510, 493, 494, 514), (514, 494, 492, 508), (527, 519, 521, 530), (530, 521, 522, 534), (534, 522, 520, 528), (523, 539, 543, 525), (525, 543, 548, 526), (526, 548, 541, 524), (540, 529, 537, 545), (545, 537, 533, 549), (549, 533, 528, 541), (559, 527, 531, 562), (562, 531, 536, 566), (566, 536, 529, 560), (539, 571, 575, 542), (542, 575, 580, 546), (546, 580, 573, 540), (572, 561, 569, 577), (577, 569, 565, 581), (581, 565, 560, 573), (551, 559, 563, 553), (553, 563, 568, 554), (554, 568, 561, 552), (571, 555, 557, 574), (574, 557, 558, 578), (578, 558, 556, 572), (399, 431, 423, 391), (392, 396, 413, 400), (443, 411, 395, 427), (401, 412, 445, 432), (433, 444, 428, 424), (463, 495, 487, 455), (456, 460, 477, 464), (507, 475, 459, 491), (465, 476, 509, 496), (497, 508, 492, 488), (527, 559, 551, 519), (520, 524, 541, 528), (571, 539, 523, 555), (529, 540, 573, 560), (561, 572, 556, 552)])
me_cube.polygons.foreach_set('use_smooth', [True] * 458)
me_cube.polygons.foreach_set('material_index', [1, 1, 1, 1, 1, 1, 1, 1, 1, 1, 1, 1, 1, 1, 0, 0, 0, 0, 1, 1, 1, 1, 2, 2, 2, 2, 2, 2, 2, 2, 2, 2, 2, 2, 2, 2, 2, 2, 2, 2, 2, 2, 2, 2, 2, 2, 2, 2, 2, 2, 2, 2, 2, 2, 2, 2, 2, 2, 2, 2, 2, 2, 2, 2, 2, 2, 2, 2, 2, 2, 2, 2, 2, 2, 2, 2, 2, 2, 3, 3, 3, 3, 3, 3, 3, 3, 3, 3, 3, 3, 3, 3, 3, 3, 3, 3, 3, 3, 3, 3, 3, 3, 3, 3, 3, 3, 3, 3, 3, 3, 3, 3, 3, 3, 3, 3, 3, 3, 3, 3, 3, 3, 3, 3, 3, 3, 3, 3, 3, 3, 3, 3, 3, 3, 3, 3, 3, 3, 3, 3, 3, 3, 3, 3, 3, 3, 3, 3, 3, 3, 3, 3, 3, 3, 3, 3, 3, 3, 3, 3, 3, 3, 3, 3, 3, 3, 3, 3, 3, 3, 3, 3, 3, 3, 3, 3, 3, 3, 3, 3, 3, 3, 3, 3, 3, 3, 3, 3, 3, 3, 3, 3, 3, 3, 3, 3, 3, 6, 6, 6, 6, 6, 5, 5, 5, 5, 5, 4, 4, 4, 4, 4, 2, 2, 2, 2, 2, 2, 2, 2, 2, 2, 2, 2, 2, 2, 2, 2, 2, 2, 2, 2, 2, 2, 2, 2, 2, 2, 2, 2, 2, 2, 2, 2, 2, 2, 2, 2, 2, 2, 2, 2, 2, 2, 2, 2, 2, 2, 2, 2, 2, 2, 2, 2, 2, 2, 2, 2, 2, 2, 2, 2, 2, 2, 2, 2, 2, 2, 2, 2, 2, 2, 2, 2, 2, 2, 2, 3, 3, 3, 3, 3, 3, 3, 3, 3, 3, 3, 3, 3, 3, 3, 3, 3, 3, 3, 3, 3, 3, 3, 3, 3, 3, 3, 3, 3, 3, 3, 3, 3, 3, 3, 3, 3, 3, 3, 3, 3, 3, 3, 3, 3, 3, 3, 3, 3, 3, 3, 3, 3, 3, 3, 3, 3, 3, 3, 3, 3, 3, 3, 3, 3, 3, 3, 3, 3, 3, 3, 3, 3, 3, 3, 3, 3, 3, 3, 3, 3, 3, 3, 3, 3, 3, 3, 3, 3, 3, 3, 3, 3, 3, 3, 3, 3, 3, 3, 3, 3, 3, 3, 3, 3, 3, 3, 3, 3, 3, 3, 3, 3, 3, 3, 3, 3, 3, 3, 3, 3, 3, 3, 3, 3, 3, 3, 3, 3, 3, 3, 3, 3, 3, 3, 3, 3, 3, 3, 3, 3, 3, 3, 3, 3, 3, 3, 3, 3, 3, 3, 3, 3, 3, 3, 3, 3, 3, 3, 3, 3, 3, 3, 3, 3, 3, 3, 3, 3, 3, 3])
_uv = me_cube.uv_layers.new(name='UVMap')
_uv.uv.foreach_set('vector', [0.7883, 0.2585, 0.7883, 0.000296, 0.9997, 0.000296, 0.9997, 0.2585, 0.2585, 0.000296, 0.2585, 0.4198, 0.0002961, 0.4198, 0.0002961, 0.000296, 0.518, 0.4198, 0.518, 0.000296, 0.7294, 0.000296, 0.7294, 0.4198, 0.9997, 0.2591, 0.9997, 0.5174, 0.7883, 0.5174, 0.7883, 0.2591, 0.2117, 0.4204, 0.2117, 0.8399, 0.0002961, 0.8399, 0.0002961, 0.4204, 0.7488, 0.000296, 0.7488, 0.402, 0.73, 0.402, 0.73, 0.000296, 0.5085, 0.009216, 0.2681, 0.009216, 0.2591, 0.0002961, 0.5174, 0.0002961, 0.2681, 0.009216, 0.2681, 0.4109, 0.2591, 0.4198, 0.2591, 0.0002961, 0.5085, 0.4109, 0.5085, 0.009216, 0.5174, 0.0002961, 0.5174, 0.4198, 0.2681, 0.4109, 0.5085, 0.4109, 0.5174, 0.4198, 0.2591, 0.4198, 0.7688, 0.3968, 0.7688, 0.000296, 0.7877, 0.000296, 0.7877, 0.3968, 0.7149, 0.4204, 0.7149, 0.6608, 0.6961, 0.6608, 0.6961, 0.4204, 0.7343, 0.4204, 0.7343, 0.6608, 0.7155, 0.6608, 0.7155, 0.4204, 0.7682, 0.000296, 0.7682, 0.402, 0.7494, 0.402, 0.7494, 0.000296, 0.2206, 0.8269, 0.4518, 0.8244, 0.4584, 0.8302, 0.2123, 0.8305, 0.4518, 0.8244, 0.4519, 0.4289, 0.4591, 0.4212, 0.4584, 0.8302, 0.2187, 0.4261, 0.2206, 0.8269, 0.2123, 0.8305, 0.2123, 0.4204, 0.4519, 0.4289, 0.2187, 0.4261, 0.2123, 0.4204, 0.4591, 0.4212, 0.6955, 0.4204, 0.6955, 0.8169, 0.4596, 0.8169, 0.4596, 0.4204, 0.7877, 0.3974, 0.7877, 0.794, 0.7688, 0.794, 0.7688, 0.3974, 0.7539, 0.4204, 0.7539, 0.6563, 0.7349, 0.6563, 0.7349, 0.4204, 0.8073, 0.518, 0.8073, 0.7539, 0.7883, 0.7539, 0.7883, 0.518, 0.0003535, 0.0003535, 0.241, 0.0003535, 0.241, 0.04047, 0.0003535, 0.04047, 0.0003535, 0.04047, 0.241, 0.04047, 0.241, 0.08058, 0.0003535, 0.08058, 0.0003535, 0.08058, 0.241, 0.08058, 0.241, 0.1207, 0.0003535, 0.1207, 0.0003535, 0.1207, 0.241, 0.1207, 0.241, 0.1608, 0.0003535, 0.1608, 0.0003535, 0.1608, 0.241, 0.1608, 0.241, 0.2009, 0.0003535, 0.2009, 0.0003535, 0.2009, 0.241, 0.2009, 0.241, 0.241, 0.0003535, 0.241, 0.0003535, 0.241, 0.241, 0.241, 0.241, 0.2812, 0.0003535, 0.2812, 0.0003535, 0.2812, 0.241, 0.2812, 0.241, 0.3213, 0.0003535, 0.3213, 0.0003535, 0.3213, 0.241, 0.3213, 0.241, 0.3614, 0.0003535, 0.3614, 0.0003535, 0.3614, 0.241, 0.3614, 0.241, 0.4015, 0.0003535, 0.4015, 0.4649, 0.6239, 0.435, 0.6757, 0.3833, 0.7056, 0.3234, 0.7056, 0.2717, 0.6757, 0.2418, 0.6239, 0.2418, 0.5641, 0.2717, 0.5123, 0.3234, 0.4824, 0.3833, 0.4824, 0.435, 0.5123, 0.4649, 0.5641, 0.0003535, 0.4015, 0.241, 0.4015, 0.241, 0.4416, 0.0003535, 0.4416, 0.0003535, 0.4416, 0.241, 0.4416, 0.241, 0.4817, 0.0003535, 0.4817, 0.4956, 0.8996, 0.5473, 0.9295, 0.6071, 0.9295, 0.6589, 0.8996, 0.6888, 0.8478, 0.6888, 0.788, 0.6589, 0.7362, 0.6071, 0.7063, 0.5473, 0.7063, 0.4956, 0.7362, 0.4657, 0.788, 0.4657, 0.8478, 0.2418, 0.0003535, 0.2418, 0.04047, 0.4824, 0.04047, 0.4824, 0.0003535, 0.2418, 0.04047, 0.2418, 0.08058, 0.4824, 0.08058, 0.4824, 0.04047, 0.2418, 0.08058, 0.2418, 0.1207, 0.4824, 0.1207, 0.4824, 0.08058, 0.2418, 0.1207, 0.2418, 0.1608, 0.4824, 0.1608, 0.4824, 0.1207, 0.2418, 0.1608, 0.2418, 0.2009, 0.4824, 0.2009, 0.4824, 0.1608, 0.2418, 0.2009, 0.2418, 0.241, 0.4824, 0.241, 0.4824, 0.2009, 0.2418, 0.241, 0.2418, 0.2812, 0.4824, 0.2812, 0.4824, 0.241, 0.2418, 0.2812, 0.2418, 0.3213, 0.4824, 0.3213, 0.4824, 0.2812, 0.2418, 0.3213, 0.2418, 0.3614, 0.4824, 0.3614, 0.4824, 0.3213, 0.2418, 0.3614, 0.2418, 0.4015, 0.4824, 0.4015, 0.4824, 0.3614, 0.6888, 0.6239, 0.6888, 0.5641, 0.6589, 0.5123, 0.6071, 0.4824, 0.5473, 0.4824, 0.4956, 0.5123, 0.4657, 0.5641, 0.4657, 0.6239, 0.4956, 0.6757, 0.5473, 0.7056, 0.6071, 0.7056, 0.6589, 0.6757, 0.2418, 0.4015, 0.2418, 0.4416, 0.4824, 0.4416, 0.4824, 0.4015, 0.2418, 0.4416, 0.2418, 0.4817, 0.4824, 0.4817, 0.4824, 0.4416, 0.7195, 0.8996, 0.6895, 0.8478, 0.6895, 0.788, 0.7195, 0.7362, 0.7712, 0.7063, 0.831, 0.7063, 0.8828, 0.7362, 0.9127, 0.788, 0.9127, 0.8478, 0.8828, 0.8996, 0.831, 0.9295, 0.7712, 0.9295, 0.4832, 0.0003535, 0.4832, 0.04047, 0.7238, 0.04047, 0.7238, 0.0003535, 0.4832, 0.04047, 0.4832, 0.08058, 0.7238, 0.08058, 0.7238, 0.04047, 0.4832, 0.08058, 0.4832, 0.1207, 0.7238, 0.1207, 0.7238, 0.08058, 0.4832, 0.1207, 0.4832, 0.1608, 0.7238, 0.1608, 0.7238, 0.1207, 0.4832, 0.1608, 0.4832, 0.2009, 0.7238, 0.2009, 0.7238, 0.1608, 0.4832, 0.2009, 0.4832, 0.241, 0.7238, 0.241, 0.7238, 0.2009, 0.4832, 0.241, 0.4832, 0.2812, 0.7238, 0.2812, 0.7238, 0.241, 0.4832, 0.2812, 0.4832, 0.3213, 0.7238, 0.3213, 0.7238, 0.2812, 0.4832, 0.3213, 0.4832, 0.3614, 0.7238, 0.3614, 0.7238, 0.3213, 0.4832, 0.3614, 0.4832, 0.4015, 0.7238, 0.4015, 0.7238, 0.3614, 0.9127, 0.6239, 0.9127, 0.5641, 0.8828, 0.5123, 0.831, 0.4824, 0.7712, 0.4824, 0.7195, 0.5123, 0.6895, 0.5641, 0.6895, 0.6239, 0.7195, 0.6757, 0.7712, 0.7056, 0.831, 0.7056, 0.8828, 0.6757, 0.4832, 0.4015, 0.4832, 0.4416, 0.7238, 0.4416, 0.7238, 0.4015, 0.4832, 0.4416, 0.4832, 0.4817, 0.7238, 0.4817, 0.7238, 0.4416, 0.7545, 0.1936, 0.7246, 0.1419, 0.7246, 0.08205, 0.7545, 0.03026, 0.8062, 0.0003535, 0.866, 0.0003535, 0.9178, 0.03026, 0.9477, 0.08205, 0.9477, 0.1419, 0.9178, 0.1936, 0.866, 0.2235, 0.8062, 0.2235, 0.0003535, 0.4824, 0.241, 0.4824, 0.241, 0.5226, 0.0003535, 0.5226, 0.0003535, 0.5226, 0.241, 0.5226, 0.241, 0.5627, 0.0003535, 0.5627, 0.0003535, 0.5627, 0.241, 0.5627, 0.241, 0.6028, 0.0003535, 0.6028, 0.0003535, 0.6028, 0.241, 0.6028, 0.241, 0.6429, 0.0003535, 0.6429, 0.0003535, 0.6429, 0.241, 0.6429, 0.241, 0.683, 0.0003535, 0.683, 0.0003535, 0.683, 0.241, 0.683, 0.241, 0.7231, 0.0003535, 0.7231, 0.0003535, 0.7231, 0.241, 0.7231, 0.241, 0.7633, 0.0003535, 0.7633, 0.0003535, 0.7633, 0.241, 0.7633, 0.241, 0.8034, 0.0003535, 0.8034, 0.0003535, 0.8034, 0.241, 0.8034, 0.241, 0.8435, 0.0003535, 0.8435, 0.0003535, 0.8435, 0.241, 0.8435, 0.241, 0.8836, 0.0003535, 0.8836, 0.4649, 0.8478, 0.435, 0.8996, 0.3833, 0.9295, 0.3234, 0.9295, 0.2717, 0.8996, 0.2418, 0.8478, 0.2418, 0.788, 0.2717, 0.7362, 0.3234, 0.7063, 0.3833, 0.7063, 0.435, 0.7362, 0.4649, 0.788, 0.0003535, 0.8836, 0.241, 0.8836, 0.241, 0.9237, 0.0003535, 0.9237, 0.0003535, 0.9237, 0.241, 0.9237, 0.241, 0.9638, 0.0003535, 0.9638, 0.7545, 0.4175, 0.8062, 0.4474, 0.866, 0.4474, 0.9178, 0.4175, 0.9477, 0.3657, 0.9477, 0.3059, 0.9178, 0.2542, 0.866, 0.2243, 0.8062, 0.2243, 0.7545, 0.2542, 0.7246, 0.3059, 0.7246, 0.3657, 0.9855, 0.6048, 0.9996, 0.6044, 0.9986, 0.6212, 0.9863, 0.6178, 0.9863, 0.6178, 0.9986, 0.6212, 0.99, 0.6367, 0.9808, 0.6285, 0.9808, 0.6285, 0.99, 0.6367, 0.9763, 0.6472, 0.9711, 0.6358, 0.9711, 0.6358, 0.9763, 0.6472, 0.96, 0.6516, 0.9595, 0.6389, 0.9595, 0.6389, 0.96, 0.6516, 0.9432, 0.6497, 0.9475, 0.6378, 0.9475, 0.6378, 0.9432, 0.6497, 0.9281, 0.6416, 0.9365, 0.6327, 0.9365, 0.6327, 0.9281, 0.6416, 0.918, 0.628, 0.9288, 0.6227, 0.9288, 0.6227, 0.918, 0.628, 0.9134, 0.6118, 0.9277, 0.6098, 0.9351, 0.5925, 0.9295, 0.601, 0.9291, 0.5087, 0.9333, 0.5021, 0.9439, 0.5864, 0.9351, 0.5925, 0.9333, 0.5021, 0.9394, 0.4976, 0.9996, 0.6044, 0.9855, 0.6048, 0.9692, 0.5131, 0.9831, 0.5094, 0.9545, 0.5838, 0.9439, 0.5864, 0.9394, 0.4976, 0.9468, 0.4956, 0.9654, 0.5846, 0.9545, 0.5838, 0.9468, 0.4956, 0.9543, 0.4965, 0.9276, 0.5167, 0.9134, 0.5154, 0.9169, 0.5034, 0.9291, 0.5087, 0.9291, 0.5087, 0.9169, 0.5034, 0.9238, 0.4936, 0.9333, 0.5021, 0.9333, 0.5021, 0.9238, 0.4936, 0.9332, 0.4861, 0.9394, 0.4976, 0.9394, 0.4976, 0.9332, 0.4861, 0.9451, 0.4824, 0.9468, 0.4956, 0.9468, 0.4956, 0.9451, 0.4824, 0.9579, 0.4833, 0.9543, 0.4965, 0.9543, 0.4965, 0.9579, 0.4833, 0.9689, 0.4895, 0.9611, 0.4997, 0.9611, 0.4997, 0.9689, 0.4895, 0.978, 0.4982, 0.9663, 0.5055, 0.9663, 0.5055, 0.978, 0.4982, 0.9831, 0.5094, 0.9692, 0.5131, 0.9277, 0.6098, 0.9134, 0.6118, 0.9134, 0.5154, 0.9276, 0.5167, 0.9295, 0.601, 0.9277, 0.6098, 0.9276, 0.5167, 0.9291, 0.5087, 0.9855, 0.6048, 0.9821, 0.5964, 0.9663, 0.5055, 0.9692, 0.5131, 0.9821, 0.5964, 0.9752, 0.5891, 0.9611, 0.4997, 0.9663, 0.5055, 0.9752, 0.5891, 0.9654, 0.5846, 0.9543, 0.4965, 0.9611, 0.4997, 0.9482, 0.5958, 0.9554, 0.5943, 0.9559, 0.5995, 0.9525, 0.6005, 0.9497, 0.6163, 0.9483, 0.6154, 0.9472, 0.614, 0.9469, 0.6122, 0.9472, 0.6104, 0.948, 0.6089, 0.9492, 0.608, 0.9584, 0.6284, 0.9502, 0.6282, 0.9541, 0.623, 0.958, 0.6235, 0.9554, 0.5943, 0.9628, 0.5945, 0.9594, 0.5999, 0.9559, 0.5995, 0.9502, 0.6282, 0.9428, 0.6253, 0.9453, 0.6216, 0.9541, 0.623, 0.9628, 0.5945, 0.9697, 0.5967, 0.9676, 0.6007, 0.9594, 0.5999, 0.9428, 0.6253, 0.9377, 0.6196, 0.9418, 0.6174, 0.9453, 0.6216, 0.9697, 0.5967, 0.9747, 0.6017, 0.9713, 0.6045, 0.9676, 0.6007, 0.9377, 0.6196, 0.9362, 0.6122, 0.9405, 0.6121, 0.9418, 0.6174, 0.9775, 0.6085, 0.977, 0.6159, 0.9728, 0.6148, 0.973, 0.6094, 0.9747, 0.6017, 0.9775, 0.6085, 0.973, 0.6094, 0.9713, 0.6045, 0.9362, 0.6122, 0.9376, 0.605, 0.9416, 0.607, 0.9405, 0.6121, 0.977, 0.6159, 0.9733, 0.6227, 0.9699, 0.6195, 0.9728, 0.6148, 0.9376, 0.605, 0.9418, 0.5993, 0.9448, 0.6028, 0.9416, 0.607, 0.9733, 0.6227, 0.9664, 0.6267, 0.9617, 0.6223, 0.9699, 0.6195, 0.9418, 0.5993, 0.9482, 0.5958, 0.9525, 0.6005, 0.9448, 0.6028, 0.9664, 0.6267, 0.9584, 0.6284, 0.958, 0.6235, 0.9617, 0.6223, 0.981, 0.6074, 0.9808, 0.6167, 0.9798, 0.6165, 0.98, 0.6077, 0.9808, 0.6167, 0.9764, 0.6253, 0.9756, 0.6246, 0.9798, 0.6165, 0.9764, 0.6253, 0.9682, 0.6306, 0.9677, 0.6296, 0.9756, 0.6246, 0.9682, 0.6306, 0.9588, 0.6328, 0.9587, 0.6316, 0.9677, 0.6296, 0.9588, 0.6328, 0.9492, 0.6324, 0.9495, 0.6313, 0.9587, 0.6316, 0.9492, 0.6324, 0.9403, 0.6283, 0.941, 0.6275, 0.9495, 0.6313, 0.9403, 0.6283, 0.9341, 0.6211, 0.9351, 0.6207, 0.941, 0.6275, 0.9341, 0.6211, 0.9325, 0.6117, 0.9335, 0.6119, 0.9351, 0.6207, 0.9325, 0.6117, 0.9343, 0.6032, 0.9352, 0.6037, 0.9335, 0.6119, 0.9343, 0.6032, 0.9392, 0.5964, 0.9399, 0.5972, 0.9352, 0.6037, 0.9392, 0.5964, 0.9464, 0.5918, 0.9469, 0.5929, 0.9399, 0.5972, 0.9464, 0.5918, 0.955, 0.5898, 0.9551, 0.591, 0.9469, 0.5929, 0.955, 0.5898, 0.9637, 0.5902, 0.9634, 0.5914, 0.9551, 0.591, 0.9637, 0.5902, 0.9718, 0.5933, 0.9712, 0.5942, 0.9634, 0.5914, 0.9718, 0.5933, 0.9778, 0.5995, 0.9769, 0.6001, 0.9712, 0.5942, 0.9778, 0.5995, 0.981, 0.6074, 0.98, 0.6077, 0.9769, 0.6001, 0.977, 0.6159, 0.9775, 0.6085, 0.98, 0.6077, 0.9798, 0.6165, 0.9778, 0.5995, 0.9821, 0.5964, 0.9855, 0.6048, 0.981, 0.6074, 0.981, 0.6074, 0.9855, 0.6048, 0.9863, 0.6178, 0.9808, 0.6167, 0.9775, 0.6085, 0.9747, 0.6017, 0.9769, 0.6001, 0.98, 0.6077, 0.9808, 0.6167, 0.9863, 0.6178, 0.9808, 0.6285, 0.9764, 0.6253, 0.9733, 0.6227, 0.977, 0.6159, 0.9798, 0.6165, 0.9756, 0.6246, 0.9764, 0.6253, 0.9808, 0.6285, 0.9711, 0.6358, 0.9682, 0.6306, 0.9664, 0.6267, 0.9733, 0.6227, 0.9756, 0.6246, 0.9677, 0.6296, 0.9682, 0.6306, 0.9711, 0.6358, 0.9595, 0.6389, 0.9588, 0.6328, 0.9584, 0.6284, 0.9664, 0.6267, 0.9677, 0.6296, 0.9587, 0.6316, 0.9588, 0.6328, 0.9595, 0.6389, 0.9475, 0.6378, 0.9492, 0.6324, 0.9502, 0.6282, 0.9584, 0.6284, 0.9587, 0.6316, 0.9495, 0.6313, 0.9492, 0.6324, 0.9475, 0.6378, 0.9365, 0.6327, 0.9403, 0.6283, 0.9428, 0.6253, 0.9502, 0.6282, 0.9495, 0.6313, 0.941, 0.6275, 0.9403, 0.6283, 0.9365, 0.6327, 0.9288, 0.6227, 0.9341, 0.6211, 0.9377, 0.6196, 0.9428, 0.6253, 0.941, 0.6275, 0.9351, 0.6207, 0.9341, 0.6211, 0.9288, 0.6227, 0.9277, 0.6098, 0.9325, 0.6117, 0.9362, 0.6122, 0.9377, 0.6196, 0.9351, 0.6207, 0.9335, 0.6119, 0.9325, 0.6117, 0.9277, 0.6098, 0.9295, 0.601, 0.9343, 0.6032, 0.9376, 0.605, 0.9362, 0.6122, 0.9335, 0.6119, 0.9352, 0.6037, 0.9343, 0.6032, 0.9295, 0.601, 0.9351, 0.5925, 0.9392, 0.5964, 0.9418, 0.5993, 0.9376, 0.605, 0.9352, 0.6037, 0.9399, 0.5972, 0.9392, 0.5964, 0.9351, 0.5925, 0.9439, 0.5864, 0.9464, 0.5918, 0.9482, 0.5958, 0.9418, 0.5993, 0.9399, 0.5972, 0.9469, 0.5929, 0.9464, 0.5918, 0.9439, 0.5864, 0.9545, 0.5838, 0.955, 0.5898, 0.9554, 0.5943, 0.9482, 0.5958, 0.9469, 0.5929, 0.9551, 0.591, 0.955, 0.5898, 0.9545, 0.5838, 0.9654, 0.5846, 0.9637, 0.5902, 0.9628, 0.5945, 0.9554, 0.5943, 0.9551, 0.591, 0.9634, 0.5914, 0.9637, 0.5902, 0.9654, 0.5846, 0.9752, 0.5891, 0.9718, 0.5933, 0.9697, 0.5967, 0.9628, 0.5945, 0.9634, 0.5914, 0.9712, 0.5942, 0.9718, 0.5933, 0.9752, 0.5891, 0.9821, 0.5964, 0.9778, 0.5995, 0.9747, 0.6017, 0.9697, 0.5967, 0.9712, 0.5942, 0.9769, 0.6001, 0.9668, 0.6123, 0.9669, 0.6105, 0.973, 0.6094, 0.9728, 0.6148, 0.9659, 0.6138, 0.9668, 0.6123, 0.9728, 0.6148, 0.9699, 0.6195, 0.9647, 0.6149, 0.9659, 0.6138, 0.9699, 0.6195, 0.9617, 0.6223, 0.9594, 0.5999, 0.9639, 0.6066, 0.9578, 0.6069, 0.957, 0.6035, 0.9497, 0.6163, 0.9492, 0.608, 0.9552, 0.6072, 0.956, 0.6162, 0.9483, 0.6154, 0.9497, 0.6163, 0.9541, 0.623, 0.9453, 0.6216, 0.9472, 0.614, 0.9483, 0.6154, 0.9453, 0.6216, 0.9418, 0.6174, 0.9469, 0.6122, 0.9472, 0.614, 0.9418, 0.6174, 0.9405, 0.6121, 0.9472, 0.6104, 0.9469, 0.6122, 0.9405, 0.6121, 0.9416, 0.607, 0.948, 0.6089, 0.9472, 0.6104, 0.9416, 0.607, 0.9448, 0.6028, 0.9492, 0.608, 0.948, 0.6089, 0.9448, 0.6028, 0.9525, 0.6005, 0.9525, 0.6005, 0.9559, 0.5995, 0.9562, 0.6029, 0.9554, 0.6037, 0.958, 0.6235, 0.9541, 0.623, 0.9568, 0.6195, 0.9577, 0.6201, 0.9652, 0.6074, 0.9639, 0.6066, 0.9594, 0.5999, 0.9676, 0.6007, 0.9664, 0.6087, 0.9652, 0.6074, 0.9676, 0.6007, 0.9713, 0.6045, 0.9669, 0.6105, 0.9664, 0.6087, 0.9713, 0.6045, 0.973, 0.6094, 0.9574, 0.6165, 0.9587, 0.6159, 0.9584, 0.6194, 0.9577, 0.6201, 0.9541, 0.623, 0.9497, 0.6163, 0.956, 0.6162, 0.9568, 0.6195, 0.9647, 0.6149, 0.9639, 0.6066, 0.9652, 0.6074, 0.9664, 0.6087, 0.9669, 0.6105, 0.9668, 0.6123, 0.9659, 0.6138, 0.956, 0.6162, 0.9574, 0.6165, 0.9577, 0.6201, 0.9568, 0.6195, 0.9564, 0.6067, 0.9552, 0.6072, 0.9554, 0.6037, 0.9562, 0.6029, 0.9578, 0.6069, 0.9564, 0.6067, 0.9562, 0.6029, 0.957, 0.6035, 0.9552, 0.6072, 0.9564, 0.6067, 0.9578, 0.6069, 0.9587, 0.6159, 0.9574, 0.6165, 0.956, 0.6162, 0.9559, 0.5995, 0.9594, 0.5999, 0.957, 0.6035, 0.9562, 0.6029, 0.9647, 0.6149, 0.9617, 0.6223, 0.9584, 0.6194, 0.9587, 0.6159, 0.9639, 0.6066, 0.9647, 0.6149, 0.9587, 0.6159, 0.9578, 0.6069, 0.9617, 0.6223, 0.958, 0.6235, 0.9577, 0.6201, 0.9584, 0.6194, 0.9492, 0.608, 0.9525, 0.6005, 0.9554, 0.6037, 0.9552, 0.6072, 0.8118, 0.4481, 0.8118, 0.4683, 0.8084, 0.4654, 0.8089, 0.4516, 0.8089, 0.4516, 0.8084, 0.4654, 0.7946, 0.4649, 0.795, 0.4511, 0.795, 0.4511, 0.7946, 0.4649, 0.7916, 0.4683, 0.7916, 0.4481, 0.8089, 0.4516, 0.795, 0.4511, 0.7916, 0.4481, 0.8118, 0.4481, 0.7946, 0.4649, 0.8084, 0.4654, 0.8118, 0.4683, 0.7916, 0.4683, 0.8327, 0.4481, 0.8327, 0.4683, 0.8293, 0.4654, 0.8298, 0.4516, 0.8298, 0.4516, 0.8293, 0.4654, 0.8155, 0.4649, 0.8159, 0.4511, 0.8159, 0.4511, 0.8155, 0.4649, 0.8125, 0.4683, 0.8125, 0.4481, 0.8298, 0.4516, 0.8159, 0.4511, 0.8125, 0.4481, 0.8327, 0.4481, 0.8155, 0.4649, 0.8293, 0.4654, 0.8327, 0.4683, 0.8125, 0.4683, 0.8536, 0.4481, 0.8536, 0.4683, 0.8502, 0.4654, 0.8507, 0.4516, 0.8507, 0.4516, 0.8502, 0.4654, 0.8364, 0.4649, 0.8368, 0.4511, 0.8368, 0.4511, 0.8364, 0.4649, 0.8334, 0.4683, 0.8334, 0.4481, 0.8507, 0.4516, 0.8368, 0.4511, 0.8334, 0.4481, 0.8536, 0.4481, 0.8364, 0.4649, 0.8502, 0.4654, 0.8536, 0.4683, 0.8334, 0.4683, 0.9365, 0.7791, 0.946, 0.7815, 0.9439, 0.7879, 0.9351, 0.7821, 0.9351, 0.7821, 0.9439, 0.7879, 0.9392, 0.7927, 0.9337, 0.7839, 0.9337, 0.7839, 0.9392, 0.7927, 0.9332, 0.7952, 0.9316, 0.785, 0.9316, 0.785, 0.9332, 0.7952, 0.9266, 0.7953, 0.9292, 0.7853, 0.9292, 0.7853, 0.9266, 0.7953, 0.9206, 0.7928, 0.9269, 0.7846, 0.9269, 0.7846, 0.9206, 0.7928, 0.9159, 0.7882, 0.925, 0.7832, 0.925, 0.7832, 0.9159, 0.7882, 0.9134, 0.782, 0.9237, 0.7812, 0.9237, 0.7812, 0.9134, 0.782, 0.9134, 0.7752, 0.9233, 0.778, 0.9233, 0.778, 0.9134, 0.7752, 0.916, 0.7689, 0.9243, 0.7749, 0.9243, 0.7749, 0.916, 0.7689, 0.9206, 0.7642, 0.9258, 0.7731, 0.9258, 0.7731, 0.9206, 0.7642, 0.9266, 0.7617, 0.928, 0.772, 0.928, 0.772, 0.9266, 0.7617, 0.933, 0.7617, 0.9303, 0.7718, 0.9303, 0.7718, 0.933, 0.7617, 0.9389, 0.7641, 0.9327, 0.7724, 0.9327, 0.7724, 0.9389, 0.7641, 0.9436, 0.7686, 0.9346, 0.7738, 0.9346, 0.7738, 0.9436, 0.7686, 0.9461, 0.7748, 0.9359, 0.7758, 0.9359, 0.7758, 0.9461, 0.7748, 0.946, 0.7815, 0.9365, 0.7791, 0.9233, 0.778, 0.9243, 0.7749, 0.9262, 0.7777, 0.926, 0.7782, 0.7806, 0.463, 0.7908, 0.4616, 0.7909, 0.4685, 0.7809, 0.4663, 0.7809, 0.4663, 0.7909, 0.4685, 0.7884, 0.4746, 0.7802, 0.4685, 0.7802, 0.4685, 0.7884, 0.4746, 0.7838, 0.4793, 0.7786, 0.4703, 0.7786, 0.4703, 0.7838, 0.4793, 0.7778, 0.4817, 0.7765, 0.4714, 0.7765, 0.4714, 0.7778, 0.4817, 0.7713, 0.4817, 0.7741, 0.4717, 0.7741, 0.4717, 0.7713, 0.4817, 0.7653, 0.4791, 0.7718, 0.4711, 0.7718, 0.4711, 0.7653, 0.4791, 0.7606, 0.4743, 0.7699, 0.4698, 0.7699, 0.4698, 0.7606, 0.4743, 0.7581, 0.4679, 0.7682, 0.4669, 0.7682, 0.4669, 0.7581, 0.4679, 0.7581, 0.4612, 0.7681, 0.4636, 0.7681, 0.4636, 0.7581, 0.4612, 0.7606, 0.4551, 0.7689, 0.4614, 0.7689, 0.4614, 0.7606, 0.4551, 0.7652, 0.4506, 0.7705, 0.4596, 0.7705, 0.4596, 0.7652, 0.4506, 0.7711, 0.4481, 0.7726, 0.4584, 0.7726, 0.4584, 0.7711, 0.4481, 0.7775, 0.4482, 0.775, 0.4581, 0.775, 0.4581, 0.7775, 0.4482, 0.7834, 0.4508, 0.7774, 0.4586, 0.7774, 0.4586, 0.7834, 0.4508, 0.7883, 0.4552, 0.7789, 0.4603, 0.7789, 0.4603, 0.7883, 0.4552, 0.7908, 0.4616, 0.7806, 0.463, 0.7347, 0.4669, 0.7345, 0.4636, 0.7373, 0.4656, 0.7373, 0.4661, 0.7471, 0.463, 0.7573, 0.4616, 0.7574, 0.4685, 0.7473, 0.4663, 0.7473, 0.4663, 0.7574, 0.4685, 0.7549, 0.4746, 0.7466, 0.4685, 0.7466, 0.4685, 0.7549, 0.4746, 0.7502, 0.4793, 0.7451, 0.4703, 0.7451, 0.4703, 0.7502, 0.4793, 0.7442, 0.4817, 0.743, 0.4714, 0.743, 0.4714, 0.7442, 0.4817, 0.7378, 0.4817, 0.7406, 0.4717, 0.7406, 0.4717, 0.7378, 0.4817, 0.7317, 0.4791, 0.7383, 0.4711, 0.7383, 0.4711, 0.7317, 0.4791, 0.7271, 0.4743, 0.7363, 0.4698, 0.7363, 0.4698, 0.7271, 0.4743, 0.7246, 0.4679, 0.7347, 0.4669, 0.7347, 0.4669, 0.7246, 0.4679, 0.7246, 0.4612, 0.7345, 0.4636, 0.7345, 0.4636, 0.7246, 0.4612, 0.7271, 0.4551, 0.7353, 0.4614, 0.7353, 0.4614, 0.7271, 0.4551, 0.7317, 0.4506, 0.7369, 0.4596, 0.7369, 0.4596, 0.7317, 0.4506, 0.7375, 0.4481, 0.7391, 0.4584, 0.7391, 0.4584, 0.7375, 0.4481, 0.7439, 0.4482, 0.7415, 0.4581, 0.7415, 0.4581, 0.7439, 0.4482, 0.7499, 0.4508, 0.7438, 0.4586, 0.7438, 0.4586, 0.7499, 0.4508, 0.7547, 0.4552, 0.7454, 0.4603, 0.7454, 0.4603, 0.7547, 0.4552, 0.7573, 0.4616, 0.7471, 0.463, 0.9359, 0.7758, 0.9365, 0.7791, 0.9336, 0.7788, 0.9335, 0.7784, 0.9336, 0.7788, 0.9334, 0.7793, 0.9262, 0.7786, 0.926, 0.7782, 0.9262, 0.7777, 0.9335, 0.7784, 0.7363, 0.4698, 0.7473, 0.4663, 0.7466, 0.4685, 0.7451, 0.4703, 0.743, 0.4714, 0.7406, 0.4717, 0.7383, 0.4711, 0.7454, 0.4603, 0.7345, 0.4636, 0.7353, 0.4614, 0.7369, 0.4596, 0.7391, 0.4584, 0.7415, 0.4581, 0.7438, 0.4586, 0.7699, 0.4698, 0.7809, 0.4663, 0.7802, 0.4685, 0.7786, 0.4703, 0.7765, 0.4714, 0.7741, 0.4717, 0.7718, 0.4711, 0.7789, 0.4603, 0.7681, 0.4636, 0.7689, 0.4614, 0.7705, 0.4596, 0.7726, 0.4584, 0.775, 0.4581, 0.7774, 0.4586, 0.9359, 0.7758, 0.9243, 0.7749, 0.9258, 0.7731, 0.928, 0.772, 0.9303, 0.7718, 0.9327, 0.7724, 0.9346, 0.7738, 0.9237, 0.7812, 0.9351, 0.7821, 0.9337, 0.7839, 0.9316, 0.785, 0.9292, 0.7853, 0.9269, 0.7846, 0.925, 0.7832, 0.778, 0.4639, 0.778, 0.4644, 0.7711, 0.4664, 0.7708, 0.4661, 0.7709, 0.4656, 0.7777, 0.4636, 0.7445, 0.4639, 0.7445, 0.4644, 0.7376, 0.4664, 0.7373, 0.4661, 0.7373, 0.4656, 0.7442, 0.4636, 0.7699, 0.4698, 0.7682, 0.4669, 0.7708, 0.4661, 0.7711, 0.4664, 0.7473, 0.4663, 0.7363, 0.4698, 0.7376, 0.4664, 0.7445, 0.4644, 0.7806, 0.463, 0.7809, 0.4663, 0.778, 0.4644, 0.778, 0.4639, 0.7345, 0.4636, 0.7454, 0.4603, 0.7442, 0.4636, 0.7373, 0.4656, 0.7789, 0.4603, 0.7806, 0.463, 0.778, 0.4639, 0.7777, 0.4636, 0.7809, 0.4663, 0.7699, 0.4698, 0.7711, 0.4664, 0.778, 0.4644, 0.7681, 0.4636, 0.7789, 0.4603, 0.7777, 0.4636, 0.7709, 0.4656, 0.7682, 0.4669, 0.7681, 0.4636, 0.7709, 0.4656, 0.7708, 0.4661, 0.7363, 0.4698, 0.7347, 0.4669, 0.7373, 0.4661, 0.7376, 0.4664, 0.9237, 0.7812, 0.9233, 0.778, 0.926, 0.7782, 0.9262, 0.7786, 0.7471, 0.463, 0.7473, 0.4663, 0.7445, 0.4644, 0.7445, 0.4639, 0.9351, 0.7821, 0.9237, 0.7812, 0.9262, 0.7786, 0.9334, 0.7793, 0.9365, 0.7791, 0.9351, 0.7821, 0.9334, 0.7793, 0.9336, 0.7788, 0.9243, 0.7749, 0.9359, 0.7758, 0.9335, 0.7784, 0.9262, 0.7777, 0.7454, 0.4603, 0.7471, 0.463, 0.7445, 0.4639, 0.7442, 0.4636, 0.9391, 0.6783, 0.9388, 0.6787, 0.9384, 0.6785, 0.9386, 0.6781, 0.9388, 0.6787, 0.9384, 0.6792, 0.9382, 0.6787, 0.9384, 0.6785, 0.9379, 0.6795, 0.9378, 0.6789, 0.9382, 0.6787, 0.9384, 0.6792, 0.9378, 0.6789, 0.9376, 0.6784, 0.9381, 0.6784, 0.9382, 0.6787, 0.9375, 0.6778, 0.9381, 0.6779, 0.9381, 0.6784, 0.9376, 0.6784, 0.9381, 0.6779, 0.9386, 0.6781, 0.9384, 0.6785, 0.9381, 0.6784, 0.9384, 0.6785, 0.9382, 0.6787, 0.9381, 0.6784, 0.922, 0.6768, 0.9226, 0.6766, 0.9227, 0.677, 0.9223, 0.6772, 0.9226, 0.6766, 0.9231, 0.6765, 0.9231, 0.6769, 0.9227, 0.677, 0.9237, 0.6764, 0.9236, 0.6769, 0.9231, 0.6769, 0.9231, 0.6765, 0.9236, 0.6769, 0.9234, 0.6774, 0.923, 0.6772, 0.9231, 0.6769, 0.9232, 0.6779, 0.9227, 0.6776, 0.923, 0.6772, 0.9234, 0.6774, 0.9227, 0.6776, 0.9223, 0.6772, 0.9227, 0.677, 0.923, 0.6772, 0.9227, 0.677, 0.9231, 0.6769, 0.923, 0.6772, 0.9407, 0.6635, 0.9401, 0.6637, 0.9399, 0.6633, 0.9403, 0.663, 0.9401, 0.6637, 0.9395, 0.6638, 0.9396, 0.6634, 0.9399, 0.6633, 0.939, 0.6639, 0.9391, 0.6634, 0.9396, 0.6634, 0.9395, 0.6638, 0.9391, 0.6634, 0.9393, 0.6629, 0.9397, 0.6631, 0.9396, 0.6634, 0.9394, 0.6624, 0.9399, 0.6627, 0.9397, 0.6631, 0.9393, 0.6629, 0.9399, 0.6627, 0.9403, 0.663, 0.9399, 0.6633, 0.9397, 0.6631, 0.9399, 0.6633, 0.9396, 0.6634, 0.9397, 0.6631, 0.9236, 0.662, 0.9239, 0.6615, 0.9243, 0.6618, 0.9241, 0.6622, 0.9239, 0.6615, 0.9242, 0.6611, 0.9245, 0.6616, 0.9243, 0.6618, 0.9247, 0.6608, 0.9249, 0.6614, 0.9245, 0.6616, 0.9242, 0.6611, 0.9249, 0.6614, 0.925, 0.6619, 0.9246, 0.6619, 0.9245, 0.6616, 0.9251, 0.6625, 0.9246, 0.6624, 0.9246, 0.6619, 0.925, 0.6619, 0.9246, 0.6624, 0.9241, 0.6622, 0.9243, 0.6618, 0.9246, 0.6619, 0.9243, 0.6618, 0.9245, 0.6616, 0.9246, 0.6619, 0.9391, 0.7512, 0.9388, 0.7517, 0.9384, 0.7515, 0.9386, 0.751, 0.9388, 0.7517, 0.9384, 0.7521, 0.9382, 0.7517, 0.9384, 0.7515, 0.9379, 0.7524, 0.9378, 0.7519, 0.9382, 0.7517, 0.9384, 0.7521, 0.9378, 0.7519, 0.9376, 0.7513, 0.9381, 0.7513, 0.9382, 0.7517, 0.9375, 0.7507, 0.9381, 0.7509, 0.9381, 0.7513, 0.9376, 0.7513, 0.9381, 0.7509, 0.9386, 0.751, 0.9384, 0.7515, 0.9381, 0.7513, 0.9384, 0.7515, 0.9382, 0.7517, 0.9381, 0.7513, 0.922, 0.7497, 0.9226, 0.7495, 0.9227, 0.7499, 0.9223, 0.7502, 0.9226, 0.7495, 0.9231, 0.7494, 0.9231, 0.7498, 0.9227, 0.7499, 0.9237, 0.7493, 0.9236, 0.7498, 0.9231, 0.7498, 0.9231, 0.7494, 0.9236, 0.7498, 0.9234, 0.7503, 0.923, 0.7502, 0.9231, 0.7498, 0.9232, 0.7508, 0.9227, 0.7506, 0.923, 0.7502, 0.9234, 0.7503, 0.9227, 0.7506, 0.9223, 0.7502, 0.9227, 0.7499, 0.923, 0.7502, 0.9227, 0.7499, 0.9231, 0.7498, 0.923, 0.7502, 0.9407, 0.7365, 0.9401, 0.7366, 0.9399, 0.7362, 0.9403, 0.736, 0.9401, 0.7366, 0.9395, 0.7368, 0.9396, 0.7363, 0.9399, 0.7362, 0.939, 0.7369, 0.9391, 0.7364, 0.9396, 0.7363, 0.9395, 0.7368, 0.9391, 0.7364, 0.9393, 0.7359, 0.9397, 0.736, 0.9396, 0.7363, 0.9394, 0.7354, 0.9399, 0.7356, 0.9397, 0.736, 0.9393, 0.7359, 0.9399, 0.7356, 0.9403, 0.736, 0.9399, 0.7362, 0.9397, 0.736, 0.9399, 0.7362, 0.9396, 0.7363, 0.9397, 0.736, 0.9236, 0.735, 0.9239, 0.7345, 0.9243, 0.7347, 0.9241, 0.7352, 0.9239, 0.7345, 0.9242, 0.7341, 0.9245, 0.7345, 0.9243, 0.7347, 0.9247, 0.7338, 0.9249, 0.7343, 0.9245, 0.7345, 0.9242, 0.7341, 0.9249, 0.7343, 0.925, 0.7349, 0.9246, 0.7348, 0.9245, 0.7345, 0.9251, 0.7354, 0.9246, 0.7353, 0.9246, 0.7348, 0.925, 0.7349, 0.9246, 0.7353, 0.9241, 0.7352, 0.9243, 0.7347, 0.9246, 0.7348, 0.9243, 0.7347, 0.9245, 0.7345, 0.9246, 0.7348, 0.9391, 0.7147, 0.9388, 0.7152, 0.9384, 0.715, 0.9386, 0.7146, 0.9388, 0.7152, 0.9384, 0.7156, 0.9382, 0.7152, 0.9384, 0.715, 0.9379, 0.716, 0.9378, 0.7154, 0.9382, 0.7152, 0.9384, 0.7156, 0.9378, 0.7154, 0.9376, 0.7148, 0.9381, 0.7149, 0.9382, 0.7152, 0.9375, 0.7143, 0.9381, 0.7144, 0.9381, 0.7149, 0.9376, 0.7148, 0.9381, 0.7144, 0.9386, 0.7146, 0.9384, 0.715, 0.9381, 0.7149, 0.9384, 0.715, 0.9382, 0.7152, 0.9381, 0.7149, 0.922, 0.7132, 0.9226, 0.7131, 0.9227, 0.7135, 0.9223, 0.7137, 0.9226, 0.7131, 0.9231, 0.7129, 0.9231, 0.7134, 0.9227, 0.7135, 0.9237, 0.7128, 0.9236, 0.7134, 0.9231, 0.7134, 0.9231, 0.7129, 0.9236, 0.7134, 0.9234, 0.7139, 0.923, 0.7137, 0.9231, 0.7134, 0.9232, 0.7144, 0.9227, 0.7141, 0.923, 0.7137, 0.9234, 0.7139, 0.9227, 0.7141, 0.9223, 0.7137, 0.9227, 0.7135, 0.923, 0.7137, 0.9227, 0.7135, 0.9231, 0.7134, 0.923, 0.7137, 0.9407, 0.7, 0.9401, 0.7002, 0.9399, 0.6998, 0.9403, 0.6995, 0.9401, 0.7002, 0.9395, 0.7003, 0.9396, 0.6999, 0.9399, 0.6998, 0.939, 0.7004, 0.9391, 0.6999, 0.9396, 0.6999, 0.9395, 0.7003, 0.9391, 0.6999, 0.9393, 0.6994, 0.9397, 0.6995, 0.9396, 0.6999, 0.9394, 0.6989, 0.9399, 0.6991, 0.9397, 0.6995, 0.9393, 0.6994, 0.9399, 0.6991, 0.9403, 0.6995, 0.9399, 0.6998, 0.9397, 0.6995, 0.9399, 0.6998, 0.9396, 0.6999, 0.9397, 0.6995, 0.9236, 0.6985, 0.9239, 0.698, 0.9243, 0.6983, 0.9241, 0.6987, 0.9239, 0.698, 0.9242, 0.6976, 0.9245, 0.698, 0.9243, 0.6983, 0.9247, 0.6973, 0.9249, 0.6978, 0.9245, 0.698, 0.9242, 0.6976, 0.9249, 0.6978, 0.925, 0.6984, 0.9246, 0.6984, 0.9245, 0.698, 0.9251, 0.699, 0.9246, 0.6988, 0.9246, 0.6984, 0.925, 0.6984, 0.9246, 0.6988, 0.9241, 0.6987, 0.9243, 0.6983, 0.9246, 0.6984, 0.9243, 0.6983, 0.9245, 0.698, 0.9246, 0.6984, 0.9391, 0.6783, 0.9492, 0.6836, 0.9477, 0.6852, 0.9388, 0.6787, 0.9388, 0.6787, 0.9477, 0.6852, 0.9461, 0.6867, 0.9384, 0.6792, 0.9384, 0.6792, 0.9461, 0.6867, 0.9444, 0.688, 0.9379, 0.6795, 0.9134, 0.6832, 0.922, 0.6768, 0.9223, 0.6772, 0.9148, 0.6849, 0.9148, 0.6849, 0.9223, 0.6772, 0.9227, 0.6776, 0.9163, 0.6865, 0.9163, 0.6865, 0.9227, 0.6776, 0.9232, 0.6779, 0.9179, 0.688, 0.9237, 0.6764, 0.9375, 0.6778, 0.9376, 0.6784, 0.9236, 0.6769, 0.9236, 0.6769, 0.9376, 0.6784, 0.9378, 0.6789, 0.9234, 0.6774, 0.9234, 0.6774, 0.9378, 0.6789, 0.9379, 0.6795, 0.9232, 0.6779, 0.9407, 0.6635, 0.9391, 0.6783, 0.9386, 0.6781, 0.9401, 0.6637, 0.9401, 0.6637, 0.9386, 0.6781, 0.9381, 0.6779, 0.9395, 0.6638, 0.9395, 0.6638, 0.9381, 0.6779, 0.9375, 0.6778, 0.939, 0.6639, 0.922, 0.6768, 0.9236, 0.662, 0.9241, 0.6622, 0.9226, 0.6766, 0.9226, 0.6766, 0.9241, 0.6622, 0.9246, 0.6624, 0.9231, 0.6765, 0.9231, 0.6765, 0.9246, 0.6624, 0.9251, 0.6625, 0.9237, 0.6764, 0.9247, 0.6608, 0.9394, 0.6624, 0.9393, 0.6629, 0.9249, 0.6614, 0.9249, 0.6614, 0.9393, 0.6629, 0.9391, 0.6634, 0.925, 0.6619, 0.925, 0.6619, 0.9391, 0.6634, 0.939, 0.6639, 0.9251, 0.6625, 0.9492, 0.6571, 0.9407, 0.6635, 0.9403, 0.663, 0.9479, 0.6554, 0.9479, 0.6554, 0.9403, 0.663, 0.9399, 0.6627, 0.9464, 0.6538, 0.9464, 0.6538, 0.9399, 0.6627, 0.9394, 0.6624, 0.9448, 0.6523, 0.9236, 0.662, 0.9134, 0.6567, 0.915, 0.6551, 0.9239, 0.6615, 0.9239, 0.6615, 0.915, 0.6551, 0.9166, 0.6536, 0.9242, 0.6611, 0.9242, 0.6611, 0.9166, 0.6536, 0.9183, 0.6523, 0.9247, 0.6608, 0.9391, 0.7512, 0.9492, 0.7565, 0.9477, 0.7581, 0.9388, 0.7517, 0.9388, 0.7517, 0.9477, 0.7581, 0.9461, 0.7596, 0.9384, 0.7521, 0.9384, 0.7521, 0.9461, 0.7596, 0.9444, 0.761, 0.9379, 0.7524, 0.9134, 0.7561, 0.922, 0.7497, 0.9223, 0.7502, 0.9148, 0.7578, 0.9148, 0.7578, 0.9223, 0.7502, 0.9227, 0.7506, 0.9163, 0.7595, 0.9163, 0.7595, 0.9227, 0.7506, 0.9232, 0.7508, 0.9179, 0.761, 0.9237, 0.7493, 0.9375, 0.7507, 0.9376, 0.7513, 0.9236, 0.7498, 0.9236, 0.7498, 0.9376, 0.7513, 0.9378, 0.7519, 0.9234, 0.7503, 0.9234, 0.7503, 0.9378, 0.7519, 0.9379, 0.7524, 0.9232, 0.7508, 0.9407, 0.7365, 0.9391, 0.7512, 0.9386, 0.751, 0.9401, 0.7366, 0.9401, 0.7366, 0.9386, 0.751, 0.9381, 0.7509, 0.9395, 0.7368, 0.9395, 0.7368, 0.9381, 0.7509, 0.9375, 0.7507, 0.939, 0.7369, 0.922, 0.7497, 0.9236, 0.735, 0.9241, 0.7352, 0.9226, 0.7495, 0.9226, 0.7495, 0.9241, 0.7352, 0.9246, 0.7353, 0.9231, 0.7494, 0.9231, 0.7494, 0.9246, 0.7353, 0.9251, 0.7354, 0.9237, 0.7493, 0.9247, 0.7338, 0.9394, 0.7354, 0.9393, 0.7359, 0.9249, 0.7343, 0.9249, 0.7343, 0.9393, 0.7359, 0.9391, 0.7364, 0.925, 0.7349, 0.925, 0.7349, 0.9391, 0.7364, 0.939, 0.7369, 0.9251, 0.7354, 0.9492, 0.7301, 0.9407, 0.7365, 0.9403, 0.736, 0.9479, 0.7284, 0.9479, 0.7284, 0.9403, 0.736, 0.9399, 0.7356, 0.9464, 0.7267, 0.9464, 0.7267, 0.9399, 0.7356, 0.9394, 0.7354, 0.9448, 0.7252, 0.9236, 0.735, 0.9134, 0.7297, 0.915, 0.7281, 0.9239, 0.7345, 0.9239, 0.7345, 0.915, 0.7281, 0.9166, 0.7266, 0.9242, 0.7341, 0.9242, 0.7341, 0.9166, 0.7266, 0.9183, 0.7252, 0.9247, 0.7338, 0.9391, 0.7147, 0.9492, 0.72, 0.9477, 0.7217, 0.9388, 0.7152, 0.9388, 0.7152, 0.9477, 0.7217, 0.9461, 0.7232, 0.9384, 0.7156, 0.9384, 0.7156, 0.9461, 0.7232, 0.9444, 0.7245, 0.9379, 0.716, 0.9134, 0.7197, 0.922, 0.7132, 0.9223, 0.7137, 0.9148, 0.7214, 0.9148, 0.7214, 0.9223, 0.7137, 0.9227, 0.7141, 0.9163, 0.723, 0.9163, 0.723, 0.9227, 0.7141, 0.9232, 0.7144, 0.9179, 0.7245, 0.9237, 0.7128, 0.9375, 0.7143, 0.9376, 0.7148, 0.9236, 0.7134, 0.9236, 0.7134, 0.9376, 0.7148, 0.9378, 0.7154, 0.9234, 0.7139, 0.9234, 0.7139, 0.9378, 0.7154, 0.9379, 0.716, 0.9232, 0.7144, 0.9407, 0.7, 0.9391, 0.7147, 0.9386, 0.7146, 0.9401, 0.7002, 0.9401, 0.7002, 0.9386, 0.7146, 0.9381, 0.7144, 0.9395, 0.7003, 0.9395, 0.7003, 0.9381, 0.7144, 0.9375, 0.7143, 0.939, 0.7004, 0.922, 0.7132, 0.9236, 0.6985, 0.9241, 0.6987, 0.9226, 0.7131, 0.9226, 0.7131, 0.9241, 0.6987, 0.9246, 0.6988, 0.9231, 0.7129, 0.9231, 0.7129, 0.9246, 0.6988, 0.9251, 0.699, 0.9237, 0.7128, 0.9247, 0.6973, 0.9394, 0.6989, 0.9393, 0.6994, 0.9249, 0.6978, 0.9249, 0.6978, 0.9393, 0.6994, 0.9391, 0.6999, 0.925, 0.6984, 0.925, 0.6984, 0.9391, 0.6999, 0.939, 0.7004, 0.9251, 0.699, 0.9492, 0.6936, 0.9407, 0.7, 0.9403, 0.6995, 0.9479, 0.6919, 0.9479, 0.6919, 0.9403, 0.6995, 0.9399, 0.6991, 0.9464, 0.6903, 0.9464, 0.6903, 0.9399, 0.6991, 0.9394, 0.6989, 0.9448, 0.6887, 0.9236, 0.6985, 0.9134, 0.6932, 0.915, 0.6916, 0.9239, 0.698, 0.9239, 0.698, 0.915, 0.6916, 0.9166, 0.6901, 0.9242, 0.6976, 0.9242, 0.6976, 0.9166, 0.6901, 0.9183, 0.6887, 0.9247, 0.6973, 0.9391, 0.6783, 0.9407, 0.6635, 0.9492, 0.6571, 0.9492, 0.6836, 0.9444, 0.688, 0.9179, 0.688, 0.9232, 0.6779, 0.9379, 0.6795, 0.9236, 0.662, 0.922, 0.6768, 0.9134, 0.6832, 0.9134, 0.6567, 0.9375, 0.6778, 0.9237, 0.6764, 0.9251, 0.6625, 0.939, 0.6639, 0.9394, 0.6624, 0.9247, 0.6608, 0.9183, 0.6523, 0.9448, 0.6523, 0.9391, 0.7512, 0.9407, 0.7365, 0.9492, 0.7301, 0.9492, 0.7565, 0.9444, 0.761, 0.9179, 0.761, 0.9232, 0.7508, 0.9379, 0.7524, 0.9236, 0.735, 0.922, 0.7497, 0.9134, 0.7561, 0.9134, 0.7297, 0.9375, 0.7507, 0.9237, 0.7493, 0.9251, 0.7354, 0.939, 0.7369, 0.9394, 0.7354, 0.9247, 0.7338, 0.9183, 0.7252, 0.9448, 0.7252, 0.9391, 0.7147, 0.9407, 0.7, 0.9492, 0.6936, 0.9492, 0.72, 0.9444, 0.7245, 0.9179, 0.7245, 0.9232, 0.7144, 0.9379, 0.716, 0.9236, 0.6985, 0.922, 0.7132, 0.9134, 0.7197, 0.9134, 0.6932, 0.9375, 0.7143, 0.9237, 0.7128, 0.9251, 0.699, 0.939, 0.7004, 0.9394, 0.6989, 0.9247, 0.6973, 0.9183, 0.6887, 0.9448, 0.6887])
me_cube.materials.append(mat_darkness)
me_cube.materials.append(mat_safe)
me_cube.materials.append(mat_buttoms)
me_cube.materials.append(mat_metall)
me_cube.materials.append(mat_color1)
me_cube.materials.append(mat_color2)
me_cube.materials.append(mat_color3)
me_cube.update()

# ---- objects
ob_cube = bpy.data.objects.new('Cube', me_cube)

# ---- transforms, parenting, visibility, modifiers, constraints
ob_cube.location = (1.056, 0.7924, 0.4646)
ob_cube.lock_rotations_4d = False
ob_cube.empty_display_type = 'ARROWS'
ob_cube.lineart.crease_threshold = 0.0
_m = ob_cube.modifiers.new('Smooth by Angle', 'NODES')
_m.node_group = ng_smooth_by_angle
_m.use_pin_to_last = True
_m.show_group_selector = False

# ---- collection membership
col_collection.objects.link(ob_cube)

# ---- scene / render settings (as saved in the file)
scene.frame_start = 1; scene.frame_end = 250; scene.frame_set(0)
scene.render.engine = 'CYCLES'
scene.render.bake_bias = 0.0
scene.render.bake_samples = 0
scene.cycles.sampling_pattern = 'TABULATED_SOBOL'
scene.cycles.bake_type = 'NORMAL'
scene.eevee.use_volume_custom_range = False
bpy.context.view_layer.update()

# ---- added for rendering (the .blend has no active camera and no usable light): camera, sun
cam_auto = bpy.data.cameras.new('AutoCamera')
cam_auto.lens = 50.0
cam_auto.sensor_width = 36.0
cam_auto.clip_end = 1000.0
ob_auto_camera = bpy.data.objects.new('AutoCamera', cam_auto)
scene.collection.objects.link(ob_auto_camera)
ob_auto_camera.location = (2.14673, -0.512932, 1.32409)
ob_auto_camera.rotation_euler = (1.09748, -7.21219e-08, 0.694738)
scene.camera = ob_auto_camera
light_auto_sun = bpy.data.lights.new('AutoSun', 'SUN')
light_auto_sun.energy = 3.0
light_auto_sun.angle = 0.0523599
ob_auto_sun = bpy.data.objects.new('AutoSun', light_auto_sun)
scene.collection.objects.link(ob_auto_sun)
ob_auto_sun.rotation_euler = (0.872665, 0.174533, 0.523599)
bpy.context.view_layer.update()
